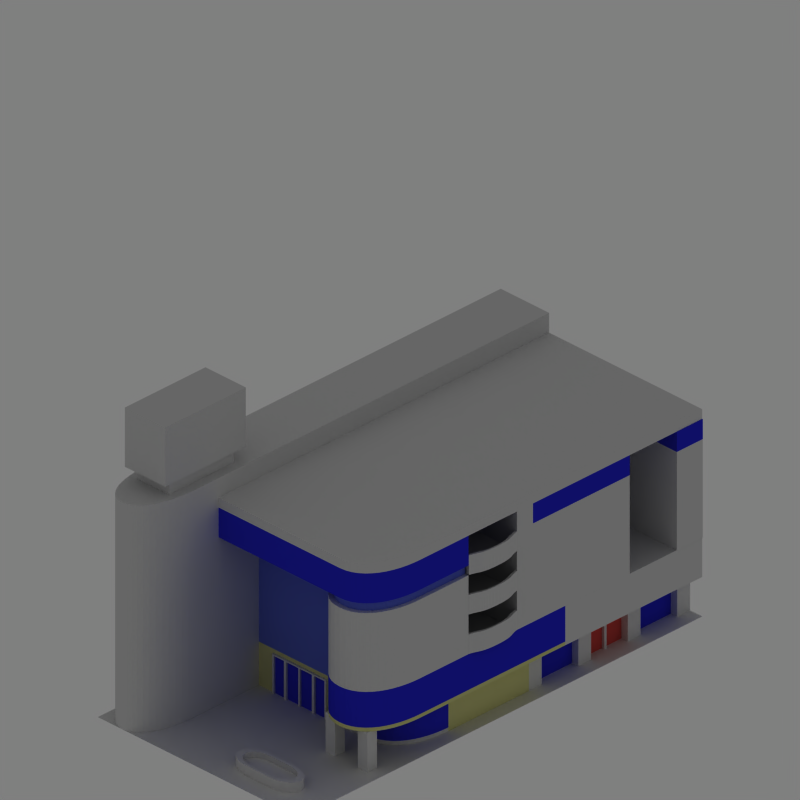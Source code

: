 # Source: departmentstore.blend  (saved by Blender 2.69.0; exported with 4.5.12 LTS)
import bpy
from mathutils import Matrix  # noqa: F401  (used for matrix-valued properties, if any)

bpy.ops.wm.read_factory_settings(use_empty=True)
scene = bpy.context.scene
scene.name = 'Scene'

# ---- collections
col_collection_1 = bpy.data.collections.new('Collection 1'); scene.collection.children.link(col_collection_1)
col_collection_2 = bpy.data.collections.new('Collection 2'); scene.collection.children.link(col_collection_2)
col_collection_3 = bpy.data.collections.new('Collection 3'); scene.collection.children.link(col_collection_3)
col_collection_3.hide_render = True
col_collection_3.hide_viewport = True
col_collection_6 = bpy.data.collections.new('Collection 6'); scene.collection.children.link(col_collection_6)
col_collection_6.hide_render = True
col_collection_6.hide_viewport = True
col_collection_10 = bpy.data.collections.new('Collection 10'); scene.collection.children.link(col_collection_10)
col_collection_10.hide_render = True
col_collection_10.hide_viewport = True

# ---- materials (node trees are filled in below, after node groups)
mat_material_007 = bpy.data.materials.new('Material.007')
mat_material_007.alpha_threshold = 0.0
mat_material_007.diffuse_color = (0.1192, 0.12, 0.8, 1.0)
mat_material_007.roughness = 0.5
mat_material_007.line_color = (0.0, 0.0, 0.0, 1.0)
mat_material_010 = bpy.data.materials.new('Material.010')
mat_material_010.alpha_threshold = 0.0
mat_material_010.diffuse_color = (0.8, 0.2407, 0.223, 1.0)
mat_material_010.roughness = 0.5
mat_material_010.line_color = (0.0, 0.0, 0.0, 1.0)
mat_material_008 = bpy.data.materials.new('Material.008')
mat_material_008.alpha_threshold = 0.0
mat_material_008.diffuse_color = (0.8, 0.7975, 0.5192, 1.0)
mat_material_008.roughness = 0.5
mat_material_008.line_color = (0.0, 0.0, 0.0, 1.0)
mat_material_009 = bpy.data.materials.new('Material.009')
mat_material_009.alpha_threshold = 0.0
mat_material_009.diffuse_color = (0.3224, 0.383, 0.8, 1.0)
mat_material_009.roughness = 0.5
mat_material_009.line_color = (0.0, 0.0, 0.0, 1.0)
mat_material_003 = bpy.data.materials.new('Material.003')
mat_material_003.alpha_threshold = 0.0
mat_material_003.roughness = 0.5
mat_material_003.specular_intensity = 0.4459
mat_material_003.line_color = (0.0, 0.0, 0.0, 0.1284)

# ---- material node trees

# ---- world
world_world = bpy.data.worlds.new('WORLD'); scene.world = world_world
world_world.color = (0.5, 0.5, 0.5)
world_world.use_sun_shadow = False
world_world.sun_shadow_jitter_overblur = 0.0
world_world.cycles.sampling_method = 'MANUAL'
world_world.cycles.sample_map_resolution = 256
world_world.light_settings.distance = 5000.0

# ---- cameras
cam_camera = bpy.data.cameras.new('CAMERA')
cam_camera.type = 'ORTHO'
cam_camera.passepartout_alpha = 0.2
cam_camera.clip_start = 26.0
cam_camera.clip_end = 93.0
cam_camera.lens = 240.0
cam_camera.sensor_width = 32.0
cam_camera.sensor_height = 18.0
cam_camera.ortho_scale = 35.1
cam_camera.show_limits = True
cam_camera.show_passepartout = False
cam_camera.show_safe_areas = True
cam_camera.dof.focus_distance = 0.0
cam_camera.dof.aperture_fstop = 128.0

# ---- lights
light_sun = bpy.data.lights.new('SUN', 'SUN')
light_sun.color = (0.9961, 1.0, 0.949)
light_sun.transmission_factor = 0.0
light_sun.angle = 1.571
light_sun.energy = 1.15
light_sun.shadow_buffer_clip_start = 0.5
light_sun.shadow_soft_size = 1.0
light_sun.shadow_cascade_max_distance = 1000.0
light_sun.cycles.use_multiple_importance_sampling = False

# ---- meshes
me_plane_008 = bpy.data.meshes.new('Plane.008')
me_plane_008.from_pydata([(6.25, -6.25, 0.0), (-6.25, -6.25, 0.0), (6.25, 6.25, 0.0), (-6.25, 6.25, 0.0)], [], [(1, 0, 2, 3)])
me_plane_008.use_remesh_preserve_volume = False
me_plane_008.use_remesh_preserve_attributes = False
me_plane_008.use_mirror_vertex_groups = False
me_plane_008.update()
me_cube_040 = bpy.data.meshes.new('Cube.040')
me_cube_040.from_pydata([(-3.874e-07, -1.943, 0.3333), (-3.874e-07, -0.9714, 0.3333), (3.2, -0.9714, 0.3333), (3.2, -1.943, 0.3333), (-3.874e-07, -1.943, 1.0), (-3.874e-07, -0.9714, 1.0), (3.2, -0.9714, 1.0), (3.2, -1.943, 1.0)], [], [(4, 5, 1, 0), (5, 6, 2, 1), (6, 7, 3, 2), (7, 4, 0, 3), (0, 1, 2, 3), (7, 6, 5, 4)])
me_cube_040.materials.append(None)
me_cube_040.use_remesh_preserve_volume = False
me_cube_040.use_remesh_preserve_attributes = False
me_cube_040.use_mirror_vertex_groups = False
me_cube_040.update()
me_mesh_020 = bpy.data.meshes.new('Mesh.020')
me_mesh_020.from_pydata([(0.3, -1.5, 0.0), (0.2731, -1.385, 0.0), (0.2431, -1.285, 0.0), (0.2109, -1.195, 0.0), (0.1778, -1.111, 0.0), (0.1446, -1.027, 0.0), (0.1125, -0.9375, 0.0), (0.08247, -0.8377, 0.0), (0.05556, -0.7222, 0.0), (0.03281, -0.5859, 0.0), (0.01528, -0.4236, 0.0), (0.003993, -0.23, 0.0), (0.0, 0.0, 0.0), (0.003993, 0.23, 0.0), (0.01528, 0.4236, 0.0), (0.03281, 0.5859, 0.0), (0.05556, 0.7222, 0.0), (0.08247, 0.8377, 0.0), (0.1125, 0.9375, 0.0), (0.1446, 1.027, 0.0), (0.1778, 1.111, 0.0), (0.2109, 1.195, 0.0), (0.2431, 1.285, 0.0), (0.2731, 1.385, 0.0), (0.3, 1.5, 0.0), (0.3, -1.5, 1.0), (0.2731, -1.385, 1.0), (0.2431, -1.285, 1.0), (0.2109, -1.195, 1.0), (0.1778, -1.111, 1.0), (0.1446, -1.027, 1.0), (0.1125, -0.9375, 1.0), (0.08247, -0.8377, 1.0), (0.05556, -0.7222, 1.0), (0.03281, -0.5859, 1.0), (0.01528, -0.4236, 1.0), (0.003993, -0.23, 1.0), (0.0, 0.0, 1.0), (0.003993, 0.23, 1.0), (0.01528, 0.4236, 1.0), (0.03281, 0.5859, 1.0), (0.05556, 0.7222, 1.0), (0.08247, 0.8377, 1.0), (0.1125, 0.9375, 1.0), (0.1446, 1.027, 1.0), (0.1778, 1.111, 1.0), (0.2109, 1.195, 1.0), (0.2431, 1.285, 1.0), (0.2731, 1.385, 1.0), (0.3, 1.5, 1.0), (0.4282, -1.5, 1.0), (0.3067, -1.108, 1.0), (0.2826, -1.028, 1.0), (0.2569, -0.9563, 1.0), (0.2304, -0.8889, 1.0), (0.2039, -0.8215, 1.0), (0.1782, -0.75, 1.0), (0.1542, -0.6701, 1.0), (0.1326, -0.5778, 1.0), (0.1144, -0.4688, 1.0), (0.1004, -0.3389, 1.0), (0.09137, -0.184, 1.0), (0.08818, -1.943e-08, 1.0), (0.09137, 0.184, 1.0), (0.1004, 0.3389, 1.0), (0.1144, 0.4688, 1.0), (0.1326, 0.5778, 1.0), (0.1542, 0.6701, 1.0), (0.1782, 0.75, 1.0), (0.2039, 0.8215, 1.0), (0.2304, 0.8889, 1.0), (0.2569, 0.9562, 1.0), (0.2826, 1.028, 1.0), (0.3067, 1.108, 1.0), (0.4282, 1.5, 1.0), (0.4282, -1.5, 1.192e-07), (0.3067, -1.108, 1.192e-07), (0.2826, -1.028, 1.192e-07), (0.2569, -0.9563, 1.192e-07), (0.2304, -0.8889, 1.192e-07), (0.2039, -0.8215, 1.192e-07), (0.1782, -0.75, 1.192e-07), (0.1542, -0.6701, 1.192e-07), (0.1326, -0.5778, 1.192e-07), (0.1144, -0.4688, 1.192e-07), (0.1004, -0.3389, 1.192e-07), (0.09137, -0.184, 1.192e-07), (0.08818, -1.943e-08, 1.192e-07), (0.09137, 0.184, 1.192e-07), (0.1004, 0.3389, 1.192e-07), (0.1144, 0.4688, 1.192e-07), (0.1326, 0.5778, 1.192e-07), (0.1542, 0.6701, 1.192e-07), (0.1782, 0.75, 1.192e-07), (0.2039, 0.8215, 1.192e-07), (0.2304, 0.8889, 1.192e-07), (0.2569, 0.9562, 1.192e-07), (0.2826, 1.028, 1.192e-07), (0.3067, 1.108, 1.192e-07), (0.4282, 1.5, 1.192e-07), (4.1, -1.5, 1.192e-07), (4.1, 1.5, 1.192e-07)], [], [(47, 46, 71, 72), (16, 15, 40, 41), (5, 4, 29, 30), (3, 2, 27, 28), (14, 13, 38, 39), (23, 22, 47, 48), (1, 0, 25, 26), (12, 11, 36, 37), (21, 20, 45, 46), (10, 9, 34, 35), (19, 18, 43, 44), (8, 7, 32, 33), (17, 16, 41, 42), (6, 5, 30, 31), (4, 3, 28, 29), (15, 14, 39, 40), (24, 23, 48, 49), (2, 1, 26, 27), (13, 12, 37, 38), (22, 21, 46, 47), (11, 10, 35, 36), (20, 19, 44, 45), (9, 8, 33, 34), (18, 17, 42, 43), (7, 6, 31, 32), (73, 72, 97, 98), (36, 35, 60, 61), (45, 44, 69, 70), (34, 33, 58, 59), (43, 42, 67, 68), (32, 31, 56, 57), (41, 40, 65, 66), (30, 29, 54, 55), (28, 27, 52, 53), (39, 38, 63, 64), (48, 47, 72, 73), (26, 25, 50, 51), (37, 36, 61, 62), (46, 45, 70, 71), (35, 34, 59, 60), (44, 43, 68, 69), (33, 32, 57, 58), (42, 41, 66, 67), (31, 30, 55, 56), (29, 28, 53, 54), (40, 39, 64, 65), (49, 48, 73, 74), (27, 26, 51, 52), (38, 37, 62, 63), (51, 50, 75, 76), (62, 61, 86, 87), (71, 70, 95, 96), (60, 59, 84, 85), (69, 68, 93, 94), (58, 57, 82, 83), (67, 66, 91, 92), (56, 55, 80, 81), (54, 53, 78, 79), (65, 64, 89, 90), (74, 73, 98, 99), (52, 51, 76, 77), (63, 62, 87, 88), (72, 71, 96, 97), (61, 60, 85, 86), (70, 69, 94, 95), (59, 58, 83, 84), (68, 67, 92, 93), (57, 56, 81, 82), (66, 65, 90, 91), (55, 54, 79, 80), (53, 52, 77, 78), (64, 63, 88, 89), (75, 100, 101, 99, 98, 97, 96, 95, 94, 93, 92, 91, 90, 89, 88, 87, 86, 85, 84, 83, 82, 81, 80, 79, 78, 77, 76)])
me_mesh_020.use_remesh_preserve_volume = False
me_mesh_020.use_remesh_preserve_attributes = False
me_mesh_020.use_mirror_vertex_groups = False
me_mesh_020.update()
me_cube_039 = bpy.data.meshes.new('Cube.039')
me_cube_039.from_pydata([(-3.874e-07, -1.559, 0.3333), (-3.874e-07, -2.384e-07, 0.3333), (3.2, -2.384e-07, 0.3333), (3.2, -1.559, 0.3333), (-3.874e-07, -1.559, 1.0), (-3.874e-07, -2.384e-07, 1.0), (3.2, -2.384e-07, 1.0), (3.2, -1.559, 1.0)], [], [(4, 5, 1, 0), (5, 6, 2, 1), (6, 7, 3, 2), (7, 4, 0, 3), (0, 1, 2, 3), (7, 6, 5, 4)])
me_cube_039.materials.append(mat_material_007)
me_cube_039.use_remesh_preserve_volume = False
me_cube_039.use_remesh_preserve_attributes = False
me_cube_039.use_mirror_vertex_groups = False
me_cube_039.update()
me_cube_038 = bpy.data.meshes.new('Cube.038')
me_cube_038.from_pydata([(-3.874e-07, -6.8, 0.3333), (-3.874e-07, -0.9714, 0.3333), (3.2, -0.9714, 0.3333), (3.2, -6.8, 0.3333), (-3.874e-07, -6.8, 1.0), (-3.874e-07, -0.9714, 1.0), (3.2, -0.9714, 1.0), (3.2, -6.8, 1.0)], [], [(4, 5, 1, 0), (5, 6, 2, 1), (6, 7, 3, 2), (7, 4, 0, 3), (0, 1, 2, 3), (7, 6, 5, 4)])
me_cube_038.materials.append(mat_material_007)
me_cube_038.use_remesh_preserve_volume = False
me_cube_038.use_remesh_preserve_attributes = False
me_cube_038.use_mirror_vertex_groups = False
me_cube_038.update()
me_mesh_019 = bpy.data.meshes.new('Mesh.019')
me_mesh_019.from_pydata([(9.5, 18.0, 0.0), (2.0, 18.0, 0.0), (1.665, 17.97, 0.0), (1.363, 17.88, 0.0), (1.094, 17.74, 0.0), (0.8559, 17.55, 0.0), (0.6489, 17.32, 0.0), (0.4721, 17.06, 0.0), (0.3246, 16.76, 0.0), (0.2057, 16.44, 0.0), (0.1145, 16.1, 0.0), (0.0504, 15.74, 0.0), (0.01247, 15.37, 0.0), (0.0, 15.0, 0.0), (0.0, -2.5, 0.0), (9.5, -2.5, 0.0), (9.5, 18.0, 2.0), (2.0, 18.0, 2.0), (1.665, 17.97, 2.0), (1.363, 17.88, 2.0), (1.094, 17.74, 2.0), (0.8559, 17.55, 2.0), (0.6489, 17.32, 2.0), (0.4721, 17.06, 2.0), (0.3246, 16.76, 2.0), (0.2057, 16.44, 2.0), (0.1145, 16.1, 2.0), (0.0504, 15.74, 2.0), (0.01247, 15.37, 2.0), (0.0, 15.0, 2.0), (0.0, -2.5, 2.0), (9.5, -2.5, 2.0)], [], [(1, 0, 15, 14, 13, 12, 11, 10, 9, 8, 7, 6, 5, 4, 3, 2), (17, 18, 19, 20, 21, 22, 23, 24, 25, 26, 27, 28, 29, 30, 31, 16), (0, 1, 17, 16), (11, 12, 28, 27), (9, 10, 26, 25), (7, 8, 24, 23), (5, 6, 22, 21), (3, 4, 20, 19), (15, 0, 16, 31), (1, 2, 18, 17), (12, 13, 29, 28), (10, 11, 27, 26), (8, 9, 25, 24), (6, 7, 23, 22), (4, 5, 21, 20), (14, 15, 31, 30), (2, 3, 19, 18), (13, 14, 30, 29)])
me_mesh_019.materials.append(None)
me_mesh_019.use_remesh_preserve_volume = False
me_mesh_019.use_remesh_preserve_attributes = False
me_mesh_019.use_mirror_vertex_groups = False
me_mesh_019.update()
me_mesh_016 = bpy.data.meshes.new('Mesh.016')
me_mesh_016.from_pydata([(0.3, -1.5, 0.0), (0.2731, -1.385, 0.0), (0.2431, -1.285, 0.0), (0.2109, -1.195, 0.0), (0.1778, -1.111, 0.0), (0.1446, -1.027, 0.0), (0.1125, -0.9375, 0.0), (0.08247, -0.8377, 0.0), (0.05556, -0.7222, 0.0), (0.03281, -0.5859, 0.0), (0.01528, -0.4236, 0.0), (0.003993, -0.23, 0.0), (0.0, 0.0, 0.0), (0.003993, 0.23, 0.0), (0.01528, 0.4236, 0.0), (0.03281, 0.5859, 0.0), (0.05556, 0.7222, 0.0), (0.08247, 0.8377, 0.0), (0.1125, 0.9375, 0.0), (0.1446, 1.027, 0.0), (0.1778, 1.111, 0.0), (0.2109, 1.195, 0.0), (0.2431, 1.285, 0.0), (0.2731, 1.385, 0.0), (0.3, 1.5, 0.0), (0.3, -1.5, 1.0), (0.2731, -1.385, 1.0), (0.2431, -1.285, 1.0), (0.2109, -1.195, 1.0), (0.1778, -1.111, 1.0), (0.1446, -1.027, 1.0), (0.1125, -0.9375, 1.0), (0.08247, -0.8377, 1.0), (0.05556, -0.7222, 1.0), (0.03281, -0.5859, 1.0), (0.01528, -0.4236, 1.0), (0.003993, -0.23, 1.0), (0.0, 0.0, 1.0), (0.003993, 0.23, 1.0), (0.01528, 0.4236, 1.0), (0.03281, 0.5859, 1.0), (0.05556, 0.7222, 1.0), (0.08247, 0.8377, 1.0), (0.1125, 0.9375, 1.0), (0.1446, 1.027, 1.0), (0.1778, 1.111, 1.0), (0.2109, 1.195, 1.0), (0.2431, 1.285, 1.0), (0.2731, 1.385, 1.0), (0.3, 1.5, 1.0), (0.4282, -1.5, 1.0), (0.3067, -1.108, 1.0), (0.2826, -1.028, 1.0), (0.2569, -0.9563, 1.0), (0.2304, -0.8889, 1.0), (0.2039, -0.8215, 1.0), (0.1782, -0.75, 1.0), (0.1542, -0.6701, 1.0), (0.1326, -0.5778, 1.0), (0.1144, -0.4688, 1.0), (0.1004, -0.3389, 1.0), (0.09137, -0.184, 1.0), (0.08818, -1.943e-08, 1.0), (0.09137, 0.184, 1.0), (0.1004, 0.3389, 1.0), (0.1144, 0.4688, 1.0), (0.1326, 0.5778, 1.0), (0.1542, 0.6701, 1.0), (0.1782, 0.75, 1.0), (0.2039, 0.8215, 1.0), (0.2304, 0.8889, 1.0), (0.2569, 0.9562, 1.0), (0.2826, 1.028, 1.0), (0.3067, 1.108, 1.0), (0.4282, 1.5, 1.0), (0.4282, -1.5, 1.192e-07), (0.3067, -1.108, 1.192e-07), (0.2826, -1.028, 1.192e-07), (0.2569, -0.9563, 1.192e-07), (0.2304, -0.8889, 1.192e-07), (0.2039, -0.8215, 1.192e-07), (0.1782, -0.75, 1.192e-07), (0.1542, -0.6701, 1.192e-07), (0.1326, -0.5778, 1.192e-07), (0.1144, -0.4688, 1.192e-07), (0.1004, -0.3389, 1.192e-07), (0.09137, -0.184, 1.192e-07), (0.08818, -1.943e-08, 1.192e-07), (0.09137, 0.184, 1.192e-07), (0.1004, 0.3389, 1.192e-07), (0.1144, 0.4688, 1.192e-07), (0.1326, 0.5778, 1.192e-07), (0.1542, 0.6701, 1.192e-07), (0.1782, 0.75, 1.192e-07), (0.2039, 0.8215, 1.192e-07), (0.2304, 0.8889, 1.192e-07), (0.2569, 0.9562, 1.192e-07), (0.2826, 1.028, 1.192e-07), (0.3067, 1.108, 1.192e-07), (0.4282, 1.5, 1.192e-07), (4.3, -1.5, 1.192e-07), (4.3, 1.5, 1.192e-07)], [], [(47, 46, 71, 72), (16, 15, 40, 41), (5, 4, 29, 30), (3, 2, 27, 28), (14, 13, 38, 39), (23, 22, 47, 48), (1, 0, 25, 26), (12, 11, 36, 37), (21, 20, 45, 46), (10, 9, 34, 35), (19, 18, 43, 44), (8, 7, 32, 33), (17, 16, 41, 42), (6, 5, 30, 31), (4, 3, 28, 29), (15, 14, 39, 40), (24, 23, 48, 49), (2, 1, 26, 27), (13, 12, 37, 38), (22, 21, 46, 47), (11, 10, 35, 36), (20, 19, 44, 45), (9, 8, 33, 34), (18, 17, 42, 43), (7, 6, 31, 32), (73, 72, 97, 98), (36, 35, 60, 61), (45, 44, 69, 70), (34, 33, 58, 59), (43, 42, 67, 68), (32, 31, 56, 57), (41, 40, 65, 66), (30, 29, 54, 55), (28, 27, 52, 53), (39, 38, 63, 64), (48, 47, 72, 73), (26, 25, 50, 51), (37, 36, 61, 62), (46, 45, 70, 71), (35, 34, 59, 60), (44, 43, 68, 69), (33, 32, 57, 58), (42, 41, 66, 67), (31, 30, 55, 56), (29, 28, 53, 54), (40, 39, 64, 65), (49, 48, 73, 74), (27, 26, 51, 52), (38, 37, 62, 63), (51, 50, 75, 76), (62, 61, 86, 87), (71, 70, 95, 96), (60, 59, 84, 85), (69, 68, 93, 94), (58, 57, 82, 83), (67, 66, 91, 92), (56, 55, 80, 81), (54, 53, 78, 79), (65, 64, 89, 90), (74, 73, 98, 99), (52, 51, 76, 77), (63, 62, 87, 88), (72, 71, 96, 97), (61, 60, 85, 86), (70, 69, 94, 95), (59, 58, 83, 84), (68, 67, 92, 93), (57, 56, 81, 82), (66, 65, 90, 91), (55, 54, 79, 80), (53, 52, 77, 78), (64, 63, 88, 89), (75, 100, 101, 99, 98, 97, 96, 95, 94, 93, 92, 91, 90, 89, 88, 87, 86, 85, 84, 83, 82, 81, 80, 79, 78, 77, 76)])
me_mesh_016.use_remesh_preserve_volume = False
me_mesh_016.use_remesh_preserve_attributes = False
me_mesh_016.use_mirror_vertex_groups = False
me_mesh_016.update()
me_cube_037 = bpy.data.meshes.new('Cube.037')
me_cube_037.from_pydata([(-3.874e-07, -1.559, 0.0), (-3.874e-07, -2.384e-07, 0.0), (3.2, -2.384e-07, 0.0), (3.2, -1.559, 0.0), (-3.874e-07, -1.559, 3.333), (-3.874e-07, -2.384e-07, 3.333), (3.2, -2.384e-07, 3.333), (3.2, -1.559, 3.333)], [], [(4, 5, 1, 0), (5, 6, 2, 1), (6, 7, 3, 2), (7, 4, 0, 3), (0, 1, 2, 3), (7, 6, 5, 4)])
me_cube_037.use_remesh_preserve_volume = False
me_cube_037.use_remesh_preserve_attributes = False
me_cube_037.use_mirror_vertex_groups = False
me_cube_037.update()
me_cube_036 = bpy.data.meshes.new('Cube.036')
me_cube_036.from_pydata([(-3.874e-07, -6.8, 0.0), (-3.874e-07, -2.384e-07, 0.0), (3.2, -2.384e-07, 0.0), (3.2, -6.8, 0.0), (-3.874e-07, -6.8, 3.333), (-3.874e-07, -2.384e-07, 3.333), (3.2, -2.384e-07, 3.333), (3.2, -6.8, 3.333)], [], [(4, 5, 1, 0), (5, 6, 2, 1), (6, 7, 3, 2), (7, 4, 0, 3), (0, 1, 2, 3), (7, 6, 5, 4)])
me_cube_036.use_remesh_preserve_volume = False
me_cube_036.use_remesh_preserve_attributes = False
me_cube_036.use_mirror_vertex_groups = False
me_cube_036.update()
me_mesh_012 = bpy.data.meshes.new('Mesh.012')
me_mesh_012.from_pydata([(0.3, -1.5, 0.0), (0.2731, -1.385, 0.0), (0.2431, -1.285, 0.0), (0.2109, -1.195, 0.0), (0.1778, -1.111, 0.0), (0.1446, -1.027, 0.0), (0.1125, -0.9375, 0.0), (0.08247, -0.8377, 0.0), (0.05556, -0.7222, 0.0), (0.03281, -0.5859, 0.0), (0.01528, -0.4236, 0.0), (0.003993, -0.23, 0.0), (0.0, 0.0, 0.0), (0.003993, 0.23, 0.0), (0.01528, 0.4236, 0.0), (0.03281, 0.5859, 0.0), (0.05556, 0.7222, 0.0), (0.08247, 0.8377, 0.0), (0.1125, 0.9375, 0.0), (0.1446, 1.027, 0.0), (0.1778, 1.111, 0.0), (0.2109, 1.195, 0.0), (0.2431, 1.285, 0.0), (0.2731, 1.385, 0.0), (0.3, 1.5, 0.0), (0.3, -1.5, 1.0), (0.2731, -1.385, 1.0), (0.2431, -1.285, 1.0), (0.2109, -1.195, 1.0), (0.1778, -1.111, 1.0), (0.1446, -1.027, 1.0), (0.1125, -0.9375, 1.0), (0.08247, -0.8377, 1.0), (0.05556, -0.7222, 1.0), (0.03281, -0.5859, 1.0), (0.01528, -0.4236, 1.0), (0.003993, -0.23, 1.0), (0.0, 0.0, 1.0), (0.003993, 0.23, 1.0), (0.01528, 0.4236, 1.0), (0.03281, 0.5859, 1.0), (0.05556, 0.7222, 1.0), (0.08247, 0.8377, 1.0), (0.1125, 0.9375, 1.0), (0.1446, 1.027, 1.0), (0.1778, 1.111, 1.0), (0.2109, 1.195, 1.0), (0.2431, 1.285, 1.0), (0.2731, 1.385, 1.0), (0.3, 1.5, 1.0), (0.4282, -1.5, 1.0), (0.3067, -1.108, 1.0), (0.2826, -1.028, 1.0), (0.2569, -0.9563, 1.0), (0.2304, -0.8889, 1.0), (0.2039, -0.8215, 1.0), (0.1782, -0.75, 1.0), (0.1542, -0.6701, 1.0), (0.1326, -0.5778, 1.0), (0.1144, -0.4688, 1.0), (0.1004, -0.3389, 1.0), (0.09137, -0.184, 1.0), (0.08818, -1.943e-08, 1.0), (0.09137, 0.184, 1.0), (0.1004, 0.3389, 1.0), (0.1144, 0.4688, 1.0), (0.1326, 0.5778, 1.0), (0.1542, 0.6701, 1.0), (0.1782, 0.75, 1.0), (0.2039, 0.8215, 1.0), (0.2304, 0.8889, 1.0), (0.2569, 0.9562, 1.0), (0.2826, 1.028, 1.0), (0.3067, 1.108, 1.0), (0.4282, 1.5, 1.0), (0.4282, -1.5, 1.192e-07), (0.3067, -1.108, 1.192e-07), (0.2826, -1.028, 1.192e-07), (0.2569, -0.9563, 1.192e-07), (0.2304, -0.8889, 1.192e-07), (0.2039, -0.8215, 1.192e-07), (0.1782, -0.75, 1.192e-07), (0.1542, -0.6701, 1.192e-07), (0.1326, -0.5778, 1.192e-07), (0.1144, -0.4688, 1.192e-07), (0.1004, -0.3389, 1.192e-07), (0.09137, -0.184, 1.192e-07), (0.08818, -1.943e-08, 1.192e-07), (0.09137, 0.184, 1.192e-07), (0.1004, 0.3389, 1.192e-07), (0.1144, 0.4688, 1.192e-07), (0.1326, 0.5778, 1.192e-07), (0.1542, 0.6701, 1.192e-07), (0.1782, 0.75, 1.192e-07), (0.2039, 0.8215, 1.192e-07), (0.2304, 0.8889, 1.192e-07), (0.2569, 0.9562, 1.192e-07), (0.2826, 1.028, 1.192e-07), (0.3067, 1.108, 1.192e-07), (0.4282, 1.5, 1.192e-07), (4.1, -1.5, 1.192e-07), (4.1, 1.5, 1.192e-07)], [], [(47, 46, 71, 72), (16, 15, 40, 41), (5, 4, 29, 30), (3, 2, 27, 28), (14, 13, 38, 39), (23, 22, 47, 48), (1, 0, 25, 26), (12, 11, 36, 37), (21, 20, 45, 46), (10, 9, 34, 35), (19, 18, 43, 44), (8, 7, 32, 33), (17, 16, 41, 42), (6, 5, 30, 31), (4, 3, 28, 29), (15, 14, 39, 40), (24, 23, 48, 49), (2, 1, 26, 27), (13, 12, 37, 38), (22, 21, 46, 47), (11, 10, 35, 36), (20, 19, 44, 45), (9, 8, 33, 34), (18, 17, 42, 43), (7, 6, 31, 32), (73, 72, 97, 98), (36, 35, 60, 61), (45, 44, 69, 70), (34, 33, 58, 59), (43, 42, 67, 68), (32, 31, 56, 57), (41, 40, 65, 66), (30, 29, 54, 55), (28, 27, 52, 53), (39, 38, 63, 64), (48, 47, 72, 73), (26, 25, 50, 51), (37, 36, 61, 62), (46, 45, 70, 71), (35, 34, 59, 60), (44, 43, 68, 69), (33, 32, 57, 58), (42, 41, 66, 67), (31, 30, 55, 56), (29, 28, 53, 54), (40, 39, 64, 65), (49, 48, 73, 74), (27, 26, 51, 52), (38, 37, 62, 63), (51, 50, 75, 76), (62, 61, 86, 87), (71, 70, 95, 96), (60, 59, 84, 85), (69, 68, 93, 94), (58, 57, 82, 83), (67, 66, 91, 92), (56, 55, 80, 81), (54, 53, 78, 79), (65, 64, 89, 90), (74, 73, 98, 99), (52, 51, 76, 77), (63, 62, 87, 88), (72, 71, 96, 97), (61, 60, 85, 86), (70, 69, 94, 95), (59, 58, 83, 84), (68, 67, 92, 93), (57, 56, 81, 82), (66, 65, 90, 91), (55, 54, 79, 80), (53, 52, 77, 78), (64, 63, 88, 89), (75, 100, 101, 99, 98, 97, 96, 95, 94, 93, 92, 91, 90, 89, 88, 87, 86, 85, 84, 83, 82, 81, 80, 79, 78, 77, 76)])
me_mesh_012.use_remesh_preserve_volume = False
me_mesh_012.use_remesh_preserve_attributes = False
me_mesh_012.use_mirror_vertex_groups = False
me_mesh_012.update()
me_mesh_009 = bpy.data.meshes.new('Mesh.009')
me_mesh_009.from_pydata([(-1.907e-06, -5.429, 2.098e-07), (0.2554, -5.418, 2.078e-07), (0.5052, -5.385, 2.02e-07), (0.7464, -5.33, 1.934e-07), (0.9756, -5.251, 1.826e-07), (1.19, -5.149, 1.704e-07), (1.386, -5.022, 1.574e-07), (1.56, -4.87, 1.444e-07), (1.71, -4.693, 1.321e-07), (1.832, -4.489, 1.213e-07), (1.923, -4.259, 1.127e-07), (1.98, -4.0, 1.07e-07), (2.0, -3.714, 1.049e-07), (2.0, -1.714, 1.049e-07), (1.98, -1.47, 1.028e-07), (1.923, -1.24, 9.714e-08), (1.832, -1.025, 8.852e-08), (1.71, -0.8254, 7.771e-08), (1.56, -0.6441, 6.545e-08), (1.386, -0.4821, 5.245e-08), (1.19, -0.341, 3.946e-08), (0.9756, -0.2222, 2.72e-08), (0.7464, -0.1272, 1.639e-08), (0.5052, -0.05754, 7.771e-09), (0.2554, -0.01463, 2.064e-09), (-1.907e-06, 3.576e-07, 9.237e-14), (-0.2554, -0.01463, 2.064e-09), (-0.5052, -0.05754, 7.771e-09), (-0.7464, -0.1272, 1.639e-08), (-0.9756, -0.2222, 2.72e-08), (-1.19, -0.341, 3.946e-08), (-1.386, -0.4821, 5.245e-08), (-1.56, -0.6441, 6.545e-08), (-1.71, -0.8254, 7.771e-08), (-1.832, -1.025, 8.852e-08), (-1.923, -1.24, 9.714e-08), (-1.98, -1.47, 1.028e-07), (-2.0, -1.714, 1.049e-07), (-2.0, -3.714, 1.049e-07), (-1.98, -4.0, 1.07e-07), (-1.923, -4.259, 1.127e-07), (-1.832, -4.489, 1.213e-07), (-1.71, -4.693, 1.321e-07), (-1.56, -4.87, 1.444e-07), (-1.386, -5.022, 1.574e-07), (-1.19, -5.149, 1.704e-07), (-0.9756, -5.251, 1.826e-07), (-0.7464, -5.33, 1.934e-07), (-0.5052, -5.385, 2.02e-07), (-0.2554, -5.418, 2.078e-07), (-1.954e-06, -5.429, 0.5), (0.2554, -5.418, 0.5), (0.5052, -5.385, 0.5), (0.7464, -5.33, 0.5), (0.9756, -5.251, 0.5), (1.19, -5.149, 0.5), (1.386, -5.022, 0.5), (1.56, -4.87, 0.5), (1.71, -4.693, 0.5), (1.832, -4.489, 0.5), (1.923, -4.259, 0.5), (1.98, -4.0, 0.5), (2.0, -3.714, 0.5), (2.0, -1.714, 0.5), (1.98, -1.47, 0.5), (1.923, -1.24, 0.5), (1.832, -1.025, 0.5), (1.71, -0.8254, 0.5), (1.56, -0.6441, 0.5), (1.386, -0.4821, 0.5), (1.19, -0.341, 0.5), (0.9756, -0.2222, 0.5), (0.7464, -0.1272, 0.5), (0.5052, -0.05754, 0.5), (0.2554, -0.01463, 0.5), (-1.954e-06, 4.24e-07, 0.5), (-0.2554, -0.01463, 0.5), (-0.5052, -0.05754, 0.5), (-0.7464, -0.1272, 0.5), (-0.9756, -0.2222, 0.5), (-1.19, -0.341, 0.5), (-1.386, -0.4821, 0.5), (-1.56, -0.6441, 0.5), (-1.71, -0.8254, 0.5), (-1.832, -1.025, 0.5), (-1.923, -1.24, 0.5), (-1.98, -1.47, 0.5), (-2.0, -1.714, 0.5), (-2.0, -3.714, 0.5), (-1.98, -4.0, 0.5), (-1.923, -4.259, 0.5), (-1.832, -4.489, 0.5), (-1.71, -4.693, 0.5), (-1.56, -4.87, 0.5), (-1.386, -5.022, 0.5), (-1.19, -5.149, 0.5), (-0.9756, -5.251, 0.5), (-0.7464, -5.33, 0.5), (-0.5052, -5.385, 0.5), (-0.2554, -5.418, 0.5), (-1.945e-06, -4.891, 0.5), (0.2043, -4.882, 0.5), (0.4042, -4.856, 0.5), (0.5971, -4.811, 0.5), (0.7805, -4.749, 0.5), (0.9518, -4.667, 0.5), (1.109, -4.565, 0.5), (1.248, -4.444, 0.5), (1.368, -4.302, 0.5), (1.466, -4.139, 0.5), (1.539, -3.955, 0.5), (1.584, -3.748, 0.5), (1.6, -3.519, 0.5), (1.6, -1.919, 0.5), (1.584, -1.724, 0.5), (1.539, -1.54, 0.5), (1.466, -1.367, 0.5), (1.368, -1.208, 0.5), (1.248, -1.063, 0.5), (1.109, -0.9334, 0.5), (0.9518, -0.8205, 0.5), (0.7805, -0.7254, 0.5), (0.5971, -0.6495, 0.5), (0.4042, -0.5937, 0.5), (0.2043, -0.5594, 0.5), (-1.945e-06, -0.5477, 0.5), (-0.2043, -0.5594, 0.5), (-0.4042, -0.5937, 0.5), (-0.5971, -0.6495, 0.5), (-0.7805, -0.7254, 0.5), (-0.9518, -0.8205, 0.5), (-1.109, -0.9334, 0.5), (-1.248, -1.063, 0.5), (-1.368, -1.208, 0.5), (-1.466, -1.367, 0.5), (-1.539, -1.54, 0.5), (-1.584, -1.724, 0.5), (-1.6, -1.919, 0.5), (-1.6, -3.519, 0.5), (-1.584, -3.748, 0.5), (-1.539, -3.955, 0.5), (-1.466, -4.139, 0.5), (-1.368, -4.302, 0.5), (-1.248, -4.444, 0.5), (-1.109, -4.565, 0.5), (-0.9518, -4.667, 0.5), (-0.7805, -4.749, 0.5), (-0.5971, -4.811, 0.5), (-0.4042, -4.856, 0.5), (-0.2043, -4.882, 0.5), (-2.015e-06, -4.891, 0.2), (0.2043, -4.882, 0.2), (0.4042, -4.856, 0.2), (0.5971, -4.811, 0.2), (0.7805, -4.749, 0.2), (0.9518, -4.667, 0.2), (1.109, -4.565, 0.2), (1.248, -4.444, 0.2), (1.368, -4.302, 0.2), (1.466, -4.139, 0.2), (1.539, -3.955, 0.2), (1.584, -3.748, 0.2), (1.6, -3.519, 0.2), (1.6, -1.919, 0.2), (1.584, -1.724, 0.2), (1.539, -1.54, 0.2), (1.466, -1.367, 0.2), (1.368, -1.208, 0.2), (1.248, -1.063, 0.2), (1.109, -0.9334, 0.2), (0.9518, -0.8205, 0.2), (0.7805, -0.7254, 0.2), (0.5971, -0.6495, 0.2), (0.4042, -0.5937, 0.2), (0.2043, -0.5594, 0.2), (-2.015e-06, -0.5477, 0.2), (-0.2043, -0.5594, 0.2), (-0.4042, -0.5937, 0.2), (-0.5971, -0.6495, 0.2), (-0.7805, -0.7254, 0.2), (-0.9518, -0.8205, 0.2), (-1.109, -0.9334, 0.2), (-1.248, -1.063, 0.2), (-1.368, -1.208, 0.2), (-1.466, -1.367, 0.2), (-1.539, -1.54, 0.2), (-1.584, -1.724, 0.2), (-1.6, -1.919, 0.2), (-1.6, -3.519, 0.2), (-1.584, -3.748, 0.2), (-1.539, -3.955, 0.2), (-1.466, -4.139, 0.2), (-1.368, -4.302, 0.2), (-1.248, -4.444, 0.2), (-1.109, -4.565, 0.2), (-0.9518, -4.667, 0.2), (-0.7805, -4.749, 0.2), (-0.5971, -4.811, 0.2), (-0.4042, -4.856, 0.2), (-0.2043, -4.882, 0.2)], [], [(0, 1, 2, 3, 4, 5, 6, 7, 8, 9, 10, 11, 12, 13, 14, 15, 16, 17, 18, 19, 20, 21, 22, 23, 24, 25, 26, 27, 28, 29, 30, 31, 32, 33, 34, 35, 36, 37, 38, 39, 40, 41, 42, 43, 44, 45, 46, 47, 48, 49), (98, 97, 147, 148), (0, 49, 99, 50), (16, 15, 65, 66), (33, 32, 82, 83), (40, 39, 89, 90), (23, 22, 72, 73), (6, 5, 55, 56), (47, 46, 96, 97), (13, 12, 62, 63), (30, 29, 79, 80), (37, 36, 86, 87), (3, 2, 52, 53), (20, 19, 69, 70), (44, 43, 93, 94), (27, 26, 76, 77), (10, 9, 59, 60), (34, 33, 83, 84), (17, 16, 66, 67), (41, 40, 90, 91), (7, 6, 56, 57), (24, 23, 73, 74), (48, 47, 97, 98), (14, 13, 63, 64), (31, 30, 80, 81), (38, 37, 87, 88), (4, 3, 53, 54), (21, 20, 70, 71), (45, 44, 94, 95), (11, 10, 60, 61), (28, 27, 77, 78), (35, 34, 84, 85), (1, 0, 50, 51), (18, 17, 67, 68), (42, 41, 91, 92), (25, 24, 74, 75), (8, 7, 57, 58), (49, 48, 98, 99), (15, 14, 64, 65), (32, 31, 81, 82), (39, 38, 88, 89), (5, 4, 54, 55), (22, 21, 71, 72), (46, 45, 95, 96), (12, 11, 61, 62), (29, 28, 78, 79), (36, 35, 85, 86), (2, 1, 51, 52), (19, 18, 68, 69), (43, 42, 92, 93), (9, 8, 58, 59), (26, 25, 75, 76), (100, 149, 199, 150), (81, 80, 130, 131), (64, 63, 113, 114), (88, 87, 137, 138), (54, 53, 103, 104), (71, 70, 120, 121), (95, 94, 144, 145), (61, 60, 110, 111), (78, 77, 127, 128), (85, 84, 134, 135), (68, 67, 117, 118), (51, 50, 100, 101), (92, 91, 141, 142), (58, 57, 107, 108), (75, 74, 124, 125), (99, 98, 148, 149), (65, 64, 114, 115), (82, 81, 131, 132), (89, 88, 138, 139), (72, 71, 121, 122), (55, 54, 104, 105), (96, 95, 145, 146), (79, 78, 128, 129), (62, 61, 111, 112), (86, 85, 135, 136), (52, 51, 101, 102), (69, 68, 118, 119), (93, 92, 142, 143), (59, 58, 108, 109), (76, 75, 125, 126), (50, 99, 149, 100), (83, 82, 132, 133), (66, 65, 115, 116), (90, 89, 139, 140), (56, 55, 105, 106), (73, 72, 122, 123), (97, 96, 146, 147), (63, 62, 112, 113), (80, 79, 129, 130), (87, 86, 136, 137), (70, 69, 119, 120), (53, 52, 102, 103), (94, 93, 143, 144), (60, 59, 109, 110), (77, 76, 126, 127), (67, 66, 116, 117), (84, 83, 133, 134), (91, 90, 140, 141), (57, 56, 106, 107), (74, 73, 123, 124), (150, 199, 198, 197, 196, 195, 194, 193, 192, 191, 190, 189, 188, 187, 186, 185, 184, 183, 182, 181, 180, 179, 178, 177, 176, 175, 174, 173, 172, 171, 170, 169, 168, 167, 166, 165, 164, 163, 162, 161, 160, 159, 158, 157, 156, 155, 154, 153, 152, 151), (116, 115, 165, 166), (133, 132, 182, 183), (140, 139, 189, 190), (106, 105, 155, 156), (123, 122, 172, 173), (147, 146, 196, 197), (130, 129, 179, 180), (113, 112, 162, 163), (137, 136, 186, 187), (103, 102, 152, 153), (120, 119, 169, 170), (144, 143, 193, 194), (110, 109, 159, 160), (127, 126, 176, 177), (117, 116, 166, 167), (134, 133, 183, 184), (141, 140, 190, 191), (107, 106, 156, 157), (124, 123, 173, 174), (148, 147, 197, 198), (114, 113, 163, 164), (131, 130, 180, 181), (138, 137, 187, 188), (121, 120, 170, 171), (104, 103, 153, 154), (145, 144, 194, 195), (128, 127, 177, 178), (111, 110, 160, 161), (135, 134, 184, 185), (101, 100, 150, 151), (118, 117, 167, 168), (142, 141, 191, 192), (108, 107, 157, 158), (125, 124, 174, 175), (149, 148, 198, 199), (132, 131, 181, 182), (115, 114, 164, 165), (139, 138, 188, 189), (105, 104, 154, 155), (122, 121, 171, 172), (146, 145, 195, 196), (112, 111, 161, 162), (129, 128, 178, 179), (136, 135, 185, 186), (119, 118, 168, 169), (102, 101, 151, 152), (143, 142, 192, 193), (109, 108, 158, 159), (126, 125, 175, 176)])
me_mesh_009.use_remesh_preserve_volume = False
me_mesh_009.use_remesh_preserve_attributes = False
me_mesh_009.use_mirror_vertex_groups = False
me_mesh_009.update()
me_plane_010 = bpy.data.meshes.new('Plane.010')
me_plane_010.from_pydata([(-2.421e-07, -1.192e-07, 0.0), (-3.236, -1.192e-07, 0.0), (-1.618, -1.192e-07, 0.0)], [], [])
me_plane_010.use_remesh_preserve_volume = False
me_plane_010.use_remesh_preserve_attributes = False
me_plane_010.use_mirror_vertex_groups = False
me_plane_010.update()
me_cube_033 = bpy.data.meshes.new('Cube.033')
me_cube_033.from_pydata([(0.075, 0.15, 1.421e-14), (0.075, -4.441e-16, 1.421e-14), (-0.075, -1.788e-08, 1.421e-14), (-0.075, 0.15, 1.421e-14), (0.075, 0.15, 1.92), (0.075, -4.441e-16, 1.92), (-0.075, -1.788e-08, 1.92), (-0.075, 0.15, 1.92)], [], [(4, 5, 1, 0), (5, 6, 2, 1), (6, 7, 3, 2), (7, 4, 0, 3), (0, 1, 2, 3), (7, 6, 5, 4)])
me_cube_033.use_remesh_preserve_volume = False
me_cube_033.use_remesh_preserve_attributes = False
me_cube_033.use_mirror_vertex_groups = False
me_cube_033.update()
me_plane_009 = bpy.data.meshes.new('Plane.009')
me_plane_009.from_pydata([(-1.788e-07, -1.192e-07, 0.0), (-1.734, -1.192e-07, 0.0)], [(1, 0)], [])
me_plane_009.use_remesh_preserve_volume = False
me_plane_009.use_remesh_preserve_attributes = False
me_plane_009.use_mirror_vertex_groups = False
me_plane_009.update()
me_cube_031 = bpy.data.meshes.new('Cube.031')
me_cube_031.from_pydata([(0.075, 0.09375, 1.421e-14), (0.075, -4.441e-16, 1.421e-14), (-0.075, -1.788e-08, 1.421e-14), (-0.075, 0.09375, 1.421e-14), (0.075, 0.09375, 1.92), (0.075, -4.441e-16, 1.92), (-0.075, -1.788e-08, 1.92), (-0.075, 0.09375, 1.92)], [], [(4, 5, 1, 0), (5, 6, 2, 1), (6, 7, 3, 2), (7, 4, 0, 3), (0, 1, 2, 3), (7, 6, 5, 4)])
me_cube_031.use_remesh_preserve_volume = False
me_cube_031.use_remesh_preserve_attributes = False
me_cube_031.use_mirror_vertex_groups = False
me_cube_031.update()
me_mesh_008 = bpy.data.meshes.new('Mesh.008')
me_mesh_008.from_pydata([(0.0, 3.0, 0.3), (-1.5, 3.0, 0.3), (-1.835, 2.969, 0.3), (-2.137, 2.881, 0.3), (-2.406, 2.741, 0.3), (-2.644, 2.553, 0.3), (-2.851, 2.324, 0.3), (-3.028, 2.059, 0.3), (-3.175, 1.763, 0.3), (-3.294, 1.44, 0.3), (-3.385, 1.098, 0.3), (-3.45, 0.7398, 0.3), (-3.488, 0.3722, 0.3), (-3.5, 0.0, 0.3), (0.0, 0.0, 0.3), (0.0, 3.0, 0.6), (-1.5, 3.0, 0.6), (-1.835, 2.969, 0.6), (-2.137, 2.881, 0.6), (-2.406, 2.741, 0.6), (-2.644, 2.553, 0.6), (-2.851, 2.324, 0.6), (-3.028, 2.059, 0.6), (-3.175, 1.763, 0.6), (-3.294, 1.44, 0.6), (-3.385, 1.098, 0.6), (-3.45, 0.7398, 0.6), (-3.488, 0.3722, 0.6), (-3.5, 0.0, 0.6), (0.0, 0.0, 0.6)], [], [(0, 1, 16, 15), (11, 12, 27, 26), (9, 10, 25, 24), (7, 8, 23, 22), (5, 6, 21, 20), (3, 4, 19, 18), (14, 0, 15, 29), (1, 2, 17, 16), (12, 13, 28, 27), (10, 11, 26, 25), (8, 9, 24, 23), (6, 7, 22, 21), (4, 5, 20, 19), (2, 3, 18, 17), (1, 0, 14, 13, 12, 11, 10, 9, 8, 7, 6, 5, 4, 3, 2), (16, 17, 18, 19, 20, 21, 22, 23, 24, 25, 26, 27, 28, 29, 15), (13, 14, 29, 28)])
me_mesh_008.materials.append(None)
me_mesh_008.use_remesh_preserve_volume = False
me_mesh_008.use_remesh_preserve_attributes = False
me_mesh_008.use_mirror_vertex_groups = False
me_mesh_008.update()
me_cube_029 = bpy.data.meshes.new('Cube.029')
me_cube_029.from_pydata([(1.887e-07, 2.267, 0.0), (-1.575, 2.267, 0.0), (1.887e-07, 2.267, 2.0), (-1.575, 2.267, 2.0), (3.775e-08, 0.0, 0.0), (-1.575, -3.576e-07, 0.0), (3.775e-08, 0.0, 2.0), (-1.575, -3.576e-07, 2.0)], [], [(2, 0, 1, 3), (6, 7, 5, 4), (1, 0, 4, 5), (3, 1, 5, 7), (2, 3, 7, 6), (0, 2, 6, 4)])
me_cube_029.materials.append(mat_material_010)
me_cube_029.use_remesh_preserve_volume = False
me_cube_029.use_remesh_preserve_attributes = False
me_cube_029.use_mirror_vertex_groups = False
me_cube_029.update()
me_cube_028 = bpy.data.meshes.new('Cube.028')
me_cube_028.from_pydata([(1.887e-07, 2.267, 0.0), (-1.575, 2.267, 0.0), (1.887e-07, 2.267, 2.0), (-1.575, 2.267, 2.0), (3.775e-08, 0.0, 0.0), (-1.575, -3.576e-07, 0.0), (3.775e-08, 0.0, 2.0), (-1.575, -3.576e-07, 2.0)], [], [(2, 0, 1, 3), (6, 7, 5, 4), (1, 0, 4, 5), (3, 1, 5, 7), (2, 3, 7, 6), (0, 2, 6, 4)])
me_cube_028.materials.append(mat_material_007)
me_cube_028.use_remesh_preserve_volume = False
me_cube_028.use_remesh_preserve_attributes = False
me_cube_028.use_mirror_vertex_groups = False
me_cube_028.update()
me_cube_027 = bpy.data.meshes.new('Cube.027')
me_cube_027.from_pydata([(1.887e-07, 2.267, 0.0), (-1.575, 2.267, 0.0), (1.887e-07, 2.267, 2.0), (-1.575, 2.267, 2.0), (3.775e-08, 0.0, 0.0), (-1.575, -3.576e-07, 0.0), (3.775e-08, 0.0, 2.0), (-1.575, -3.576e-07, 2.0)], [], [(2, 0, 1, 3), (6, 7, 5, 4), (1, 0, 4, 5), (3, 1, 5, 7), (2, 3, 7, 6), (0, 2, 6, 4)])
me_cube_027.materials.append(mat_material_007)
me_cube_027.use_remesh_preserve_volume = False
me_cube_027.use_remesh_preserve_attributes = False
me_cube_027.use_mirror_vertex_groups = False
me_cube_027.update()
me_cube_026 = bpy.data.meshes.new('Cube.026')
me_cube_026.from_pydata([(-5.0, -12.67, 1.49e-08), (-5.0, -1.192e-07, 1.49e-08), (0.0, -1.192e-07, 1.49e-08), (0.0, -12.67, 1.49e-08), (-5.0, -12.67, 4.2), (-5.0, -1.192e-07, 4.2), (0.0, -1.192e-07, 4.2), (0.0, -12.67, 4.2)], [], [(4, 5, 1, 0), (5, 6, 2, 1), (6, 7, 3, 2), (7, 4, 0, 3), (0, 1, 2, 3), (7, 6, 5, 4)])
me_cube_026.materials.append(mat_material_008)
me_cube_026.use_remesh_preserve_volume = False
me_cube_026.use_remesh_preserve_attributes = False
me_cube_026.use_mirror_vertex_groups = False
me_cube_026.update()
me_mesh_007 = bpy.data.meshes.new('Mesh.007')
me_mesh_007.from_pydata([(4.0, 0.0, 0.28), (4.0, 9.0, 0.28), (3.988, 9.372, 0.28), (3.95, 9.74, 0.28), (3.885, 10.1, 0.28), (3.794, 10.44, 0.28), (3.675, 10.76, 0.28), (3.528, 11.06, 0.28), (3.351, 11.32, 0.28), (3.144, 11.55, 0.28), (2.906, 11.74, 0.28), (2.637, 11.88, 0.28), (2.335, 11.97, 0.28), (2.0, 12.0, 0.28), (1.665, 11.97, 0.28), (1.363, 11.88, 0.28), (1.094, 11.74, 0.28), (0.8559, 11.55, 0.28), (0.6489, 11.32, 0.28), (0.4721, 11.06, 0.28), (0.3246, 10.76, 0.28), (0.2057, 10.44, 0.28), (0.1145, 10.1, 0.28), (0.0504, 9.74, 0.28), (0.01247, 9.372, 0.28), (0.0, 9.0, 0.28), (0.0, 0.0, 0.28), (4.0, 0.0, 2.98e-08), (4.0, 9.0, 2.98e-08), (3.988, 9.372, 2.98e-08), (3.95, 9.74, 2.98e-08), (3.885, 10.1, 2.98e-08), (3.794, 10.44, 2.98e-08), (3.675, 10.76, 2.98e-08), (3.528, 11.06, 2.98e-08), (3.351, 11.32, 2.98e-08), (3.144, 11.55, 2.98e-08), (2.906, 11.74, 2.98e-08), (2.637, 11.88, 2.98e-08), (2.335, 11.97, 2.98e-08), (2.0, 12.0, 2.98e-08), (1.665, 11.97, 2.98e-08), (1.363, 11.88, 2.98e-08), (1.094, 11.74, 2.98e-08), (0.8559, 11.55, 2.98e-08), (0.6489, 11.32, 2.98e-08), (0.4721, 11.06, 2.98e-08), (0.3246, 10.76, 2.98e-08), (0.2057, 10.44, 2.98e-08), (0.1145, 10.1, 2.98e-08), (0.0504, 9.74, 2.98e-08), (0.01247, 9.372, 2.98e-08), (0.0, 9.0, 2.98e-08), (0.0, 0.0, 2.98e-08)], [], [(0, 1, 2, 3, 4, 5, 6, 7, 8, 9, 10, 11, 12, 13, 14, 15, 16, 17, 18, 19, 20, 21, 22, 23, 24, 25, 26), (27, 53, 52, 51, 50, 49, 48, 47, 46, 45, 44, 43, 42, 41, 40, 39, 38, 37, 36, 35, 34, 33, 32, 31, 30, 29, 28), (17, 16, 43, 44), (6, 5, 32, 33), (26, 25, 52, 53), (4, 3, 30, 31), (15, 14, 41, 42), (24, 23, 50, 51), (2, 1, 28, 29), (13, 12, 39, 40), (22, 21, 48, 49), (11, 10, 37, 38), (20, 19, 46, 47), (9, 8, 35, 36), (18, 17, 44, 45), (7, 6, 33, 34), (0, 26, 53, 27), (5, 4, 31, 32), (16, 15, 42, 43), (25, 24, 51, 52), (3, 2, 29, 30), (14, 13, 40, 41), (23, 22, 49, 50), (1, 0, 27, 28), (12, 11, 38, 39), (21, 20, 47, 48), (10, 9, 36, 37), (19, 18, 45, 46), (8, 7, 34, 35)])
me_mesh_007.materials.append(mat_material_008)
me_mesh_007.use_remesh_preserve_volume = False
me_mesh_007.use_remesh_preserve_attributes = False
me_mesh_007.use_mirror_vertex_groups = False
me_mesh_007.update()
me_cube_025 = bpy.data.meshes.new('Cube.025')
me_cube_025.from_pydata([(1.887e-07, 2.0, 0.0), (17.51, 2.0, 0.0), (1.887e-07, 2.0, 2.0), (17.51, 2.0, 2.0), (3.775e-08, 0.0, 0.0), (17.51, -3.576e-07, 0.0), (3.775e-08, 0.0, 2.0), (17.51, -3.576e-07, 2.0)], [], [(2, 0, 1, 3), (6, 7, 5, 4), (1, 0, 4, 5), (3, 1, 5, 7), (2, 3, 7, 6), (0, 2, 6, 4)])
me_cube_025.materials.append(mat_material_007)
me_cube_025.use_remesh_preserve_volume = False
me_cube_025.use_remesh_preserve_attributes = False
me_cube_025.use_mirror_vertex_groups = False
me_cube_025.update()
me_cube_024 = bpy.data.meshes.new('Cube.024')
me_cube_024.from_pydata([(1.887e-07, 3.0, 0.0), (5.25, 3.0, 0.0), (1.887e-07, 3.0, 2.0), (5.25, 3.0, 2.0), (3.775e-08, 1.0, 0.0), (5.25, 1.0, 0.0), (3.775e-08, 1.0, 2.0), (5.25, 1.0, 2.0)], [], [(2, 0, 1, 3), (6, 7, 5, 4), (1, 0, 4, 5), (3, 1, 5, 7), (2, 3, 7, 6), (0, 2, 6, 4)])
me_cube_024.materials.append(mat_material_008)
me_cube_024.use_remesh_preserve_volume = False
me_cube_024.use_remesh_preserve_attributes = False
me_cube_024.use_mirror_vertex_groups = False
me_cube_024.update()
me_cube_022 = bpy.data.meshes.new('Cube.022')
me_cube_022.from_pydata([(1.887e-07, 2.0, 0.0), (5.25, 2.0, 0.0), (1.887e-07, 2.0, 2.0), (5.25, 2.0, 2.0), (3.775e-08, 0.0, 0.0), (5.25, -3.576e-07, 0.0), (3.775e-08, 0.0, 2.0), (5.25, -3.576e-07, 2.0)], [], [(2, 0, 1, 3), (6, 7, 5, 4), (1, 0, 4, 5), (3, 1, 5, 7), (2, 3, 7, 6), (0, 2, 6, 4)])
me_cube_022.materials.append(mat_material_008)
me_cube_022.use_remesh_preserve_volume = False
me_cube_022.use_remesh_preserve_attributes = False
me_cube_022.use_mirror_vertex_groups = False
me_cube_022.update()
me_plane_007 = bpy.data.meshes.new('Plane.007')
me_plane_007.from_pydata([(-2.98e-08, -3.878e-07, 1.421e-14), (-9.2, -9.314e-07, 1.421e-14), (-3.067, -5.69e-07, 1.421e-14), (-6.133, -7.502e-07, 1.421e-14)], [(3, 1), (2, 0), (3, 2)], [])
me_plane_007.use_remesh_preserve_volume = False
me_plane_007.use_remesh_preserve_attributes = False
me_plane_007.use_mirror_vertex_groups = False
me_plane_007.update()
me_cube_021 = bpy.data.meshes.new('Cube.021')
me_cube_021.from_pydata([(-1.0, -2.0, 1.421e-14), (-1.0, 1.192e-07, 1.421e-14), (1.0, 1.192e-07, 1.421e-14), (1.0, -2.0, 1.421e-14), (-1.0, -2.0, 2.0), (-1.0, 1.192e-07, 2.0), (1.0, 1.192e-07, 2.0), (1.0, -2.0, 2.0)], [], [(4, 5, 1, 0), (5, 6, 2, 1), (6, 7, 3, 2), (7, 4, 0, 3), (0, 1, 2, 3), (7, 6, 5, 4)])
me_cube_021.use_remesh_preserve_volume = False
me_cube_021.use_remesh_preserve_attributes = False
me_cube_021.use_mirror_vertex_groups = False
me_cube_021.update()
me_mesh_006 = bpy.data.meshes.new('Mesh.006')
me_mesh_006.from_pydata([(0.0, 3.0, 0.3), (-1.5, 3.0, 0.3), (-1.835, 2.969, 0.3), (-2.137, 2.881, 0.3), (-2.406, 2.741, 0.3), (-2.644, 2.553, 0.3), (-2.851, 2.324, 0.3), (-3.028, 2.059, 0.3), (-3.175, 1.763, 0.3), (-3.294, 1.44, 0.3), (-3.385, 1.098, 0.3), (-3.45, 0.7398, 0.3), (-3.488, 0.3722, 0.3), (-3.5, 0.0, 0.3), (0.0, 0.0, 0.3), (0.0, 3.0, 3.0), (-1.5, 3.0, 3.0), (-1.835, 2.969, 3.0), (-2.137, 2.881, 3.0), (-2.406, 2.741, 3.0), (-2.644, 2.553, 3.0), (-2.851, 2.324, 3.0), (-3.028, 2.059, 3.0), (-3.175, 1.763, 3.0), (-3.294, 1.44, 3.0), (-3.385, 1.098, 3.0), (-3.45, 0.7398, 3.0), (-3.488, 0.3722, 3.0), (-3.5, 0.0, 3.0), (0.0, 0.0, 3.0)], [], [(0, 1, 16, 15), (11, 12, 27, 26), (9, 10, 25, 24), (7, 8, 23, 22), (5, 6, 21, 20), (3, 4, 19, 18), (14, 0, 15, 29), (1, 2, 17, 16), (12, 13, 28, 27), (10, 11, 26, 25), (8, 9, 24, 23), (6, 7, 22, 21), (4, 5, 20, 19), (2, 3, 18, 17), (1, 0, 14, 13, 12, 11, 10, 9, 8, 7, 6, 5, 4, 3, 2), (16, 17, 18, 19, 20, 21, 22, 23, 24, 25, 26, 27, 28, 29, 15), (13, 14, 29, 28)])
me_mesh_006.materials.append(mat_material_007)
me_mesh_006.use_remesh_preserve_volume = False
me_mesh_006.use_remesh_preserve_attributes = False
me_mesh_006.use_mirror_vertex_groups = False
me_mesh_006.update()
me_mesh_003 = bpy.data.meshes.new('Mesh.003')
me_mesh_003.from_pydata([(4.0, 0.0, 2.52), (4.0, 9.0, 2.52), (3.988, 9.372, 2.52), (3.95, 9.74, 2.52), (3.885, 10.1, 2.52), (3.794, 10.44, 2.52), (3.675, 10.76, 2.52), (3.528, 11.06, 2.52), (3.351, 11.32, 2.52), (3.144, 11.55, 2.52), (2.906, 11.74, 2.52), (2.637, 11.88, 2.52), (2.335, 11.97, 2.52), (2.0, 12.0, 2.52), (1.665, 11.97, 2.52), (1.363, 11.88, 2.52), (1.094, 11.74, 2.52), (0.8559, 11.55, 2.52), (0.6489, 11.32, 2.52), (0.4721, 11.06, 2.52), (0.3246, 10.76, 2.52), (0.2057, 10.44, 2.52), (0.1145, 10.1, 2.52), (0.0504, 9.74, 2.52), (0.01247, 9.372, 2.52), (0.0, 9.0, 2.52), (0.0, 0.0, 2.52), (4.0, 0.0, 2.98e-08), (4.0, 9.0, 2.98e-08), (3.988, 9.372, 2.98e-08), (3.95, 9.74, 2.98e-08), (3.885, 10.1, 2.98e-08), (3.794, 10.44, 2.98e-08), (3.675, 10.76, 2.98e-08), (3.528, 11.06, 2.98e-08), (3.351, 11.32, 2.98e-08), (3.144, 11.55, 2.98e-08), (2.906, 11.74, 2.98e-08), (2.637, 11.88, 2.98e-08), (2.335, 11.97, 2.98e-08), (2.0, 12.0, 2.98e-08), (1.665, 11.97, 2.98e-08), (1.363, 11.88, 2.98e-08), (1.094, 11.74, 2.98e-08), (0.8559, 11.55, 2.98e-08), (0.6489, 11.32, 2.98e-08), (0.4721, 11.06, 2.98e-08), (0.3246, 10.76, 2.98e-08), (0.2057, 10.44, 2.98e-08), (0.1145, 10.1, 2.98e-08), (0.0504, 9.74, 2.98e-08), (0.01247, 9.372, 2.98e-08), (0.0, 9.0, 2.98e-08), (0.0, 0.0, 2.98e-08)], [], [(0, 1, 2, 3, 4, 5, 6, 7, 8, 9, 10, 11, 12, 13, 14, 15, 16, 17, 18, 19, 20, 21, 22, 23, 24, 25, 26), (27, 53, 52, 51, 50, 49, 48, 47, 46, 45, 44, 43, 42, 41, 40, 39, 38, 37, 36, 35, 34, 33, 32, 31, 30, 29, 28), (17, 16, 43, 44), (6, 5, 32, 33), (26, 25, 52, 53), (4, 3, 30, 31), (15, 14, 41, 42), (24, 23, 50, 51), (2, 1, 28, 29), (13, 12, 39, 40), (22, 21, 48, 49), (11, 10, 37, 38), (20, 19, 46, 47), (9, 8, 35, 36), (18, 17, 44, 45), (7, 6, 33, 34), (0, 26, 53, 27), (5, 4, 31, 32), (16, 15, 42, 43), (25, 24, 51, 52), (3, 2, 29, 30), (14, 13, 40, 41), (23, 22, 49, 50), (1, 0, 27, 28), (12, 11, 38, 39), (21, 20, 47, 48), (10, 9, 36, 37), (19, 18, 45, 46), (8, 7, 34, 35)])
me_mesh_003.materials.append(mat_material_007)
me_mesh_003.use_remesh_preserve_volume = False
me_mesh_003.use_remesh_preserve_attributes = False
me_mesh_003.use_mirror_vertex_groups = False
me_mesh_003.update()
me_mesh_002 = bpy.data.meshes.new('Mesh.002')
me_mesh_002.from_pydata([(0.0, -6.003, 0.0), (0.0, -3.0, 0.0), (-0.01247, -2.628, 0.0), (-0.05039, -2.26, 0.0), (-0.1145, -1.902, 0.0), (-0.2057, -1.56, 0.0), (-0.3246, -1.237, 0.0), (-0.4721, -0.941, 0.0), (-0.6489, -0.6756, 0.0), (-0.8559, -0.4465, 0.0), (-1.094, -0.2591, 0.0), (-1.363, -0.1187, 0.0), (-1.665, -0.03056, 0.0), (-2.0, 0.0, 0.0), (-2.335, -0.03056, 0.0), (-2.637, -0.1187, 0.0), (-2.906, -0.2591, 0.0), (-3.144, -0.4465, 0.0), (-3.351, -0.6756, 0.0), (-3.528, -0.941, 0.0), (-3.675, -1.237, 0.0), (-3.794, -1.56, 0.0), (-3.885, -1.902, 0.0), (-3.95, -2.26, 0.0), (-3.988, -2.628, 0.0), (-4.0, -3.0, 0.0), (-4.0, -6.003, 0.0), (0.0, -6.003, 5.0), (0.0, -3.0, 5.0), (-0.01247, -2.628, 5.0), (-0.05039, -2.26, 5.0), (-0.1145, -1.902, 5.0), (-0.2057, -1.56, 5.0), (-0.3246, -1.237, 5.0), (-0.4721, -0.941, 5.0), (-0.6489, -0.6756, 5.0), (-0.8559, -0.4465, 5.0), (-1.094, -0.2591, 5.0), (-1.363, -0.1187, 5.0), (-1.665, -0.03056, 5.0), (-2.0, 0.0, 5.0), (-2.335, -0.03056, 5.0), (-2.637, -0.1187, 5.0), (-2.906, -0.2591, 5.0), (-3.144, -0.4465, 5.0), (-3.351, -0.6756, 5.0), (-3.528, -0.941, 5.0), (-3.675, -1.237, 5.0), (-3.794, -1.56, 5.0), (-3.885, -1.902, 5.0), (-3.95, -2.26, 5.0), (-3.988, -2.628, 5.0), (-4.0, -3.0, 5.0), (-4.0, -6.003, 5.0)], [], [(0, 1, 2, 3, 4, 5, 6, 7, 8, 9, 10, 11, 12, 13, 14, 15, 16, 17, 18, 19, 20, 21, 22, 23, 24, 25, 26), (27, 53, 52, 51, 50, 49, 48, 47, 46, 45, 44, 43, 42, 41, 40, 39, 38, 37, 36, 35, 34, 33, 32, 31, 30, 29, 28), (20, 19, 46, 47), (9, 8, 35, 36), (18, 17, 44, 45), (7, 6, 33, 34), (0, 26, 53, 27), (5, 4, 31, 32), (16, 15, 42, 43), (25, 24, 51, 52), (3, 2, 29, 30), (14, 13, 40, 41), (23, 22, 49, 50), (1, 0, 27, 28), (12, 11, 38, 39), (21, 20, 47, 48), (10, 9, 36, 37), (19, 18, 45, 46), (8, 7, 34, 35), (17, 16, 43, 44), (6, 5, 32, 33), (26, 25, 52, 53), (4, 3, 30, 31), (15, 14, 41, 42), (24, 23, 50, 51), (2, 1, 28, 29), (13, 12, 39, 40), (22, 21, 48, 49), (11, 10, 37, 38)])
me_mesh_002.use_remesh_preserve_volume = False
me_mesh_002.use_remesh_preserve_attributes = False
me_mesh_002.use_mirror_vertex_groups = False
me_mesh_002.update()
me_mesh_001 = bpy.data.meshes.new('Mesh.001')
me_mesh_001.from_pydata([(9.5, 18.0, 0.0), (2.0, 18.0, 0.0), (1.665, 17.97, 0.0), (1.363, 17.88, 0.0), (1.094, 17.74, 0.0), (0.8559, 17.55, 0.0), (0.6489, 17.32, 0.0), (0.4721, 17.06, 0.0), (0.3246, 16.76, 0.0), (0.2057, 16.44, 0.0), (0.1145, 16.1, 0.0), (0.0504, 15.74, 0.0), (0.01247, 15.37, 0.0), (0.0, 15.0, 0.0), (0.0, 11.99, 0.0), (9.5, 11.99, 0.0), (9.5, 18.0, 2.0), (2.0, 18.0, 2.0), (1.665, 17.97, 2.0), (1.363, 17.88, 2.0), (1.094, 17.74, 2.0), (0.8559, 17.55, 2.0), (0.6489, 17.32, 2.0), (0.4721, 17.06, 2.0), (0.3246, 16.76, 2.0), (0.2057, 16.44, 2.0), (0.1145, 16.1, 2.0), (0.0504, 15.74, 2.0), (0.01247, 15.37, 2.0), (0.0, 15.0, 2.0), (0.0, 11.99, 2.0), (9.5, 11.99, 2.0)], [], [(1, 0, 15, 14, 13, 12, 11, 10, 9, 8, 7, 6, 5, 4, 3, 2), (17, 18, 19, 20, 21, 22, 23, 24, 25, 26, 27, 28, 29, 30, 31, 16), (0, 1, 17, 16), (11, 12, 28, 27), (9, 10, 26, 25), (7, 8, 24, 23), (5, 6, 22, 21), (3, 4, 20, 19), (15, 0, 16, 31), (1, 2, 18, 17), (12, 13, 29, 28), (10, 11, 27, 26), (8, 9, 25, 24), (6, 7, 23, 22), (4, 5, 21, 20), (14, 15, 31, 30), (2, 3, 19, 18), (13, 14, 30, 29)])
me_mesh_001.materials.append(mat_material_007)
me_mesh_001.use_remesh_preserve_volume = False
me_mesh_001.use_remesh_preserve_attributes = False
me_mesh_001.use_mirror_vertex_groups = False
me_mesh_001.update()
me_mesh = bpy.data.meshes.new('Mesh')
me_mesh.from_pydata([(0.0, -25.0, 0.0), (0.0, -3.0, 0.0), (-0.01247, -2.628, 0.0), (-0.05039, -2.26, 0.0), (-0.1145, -1.902, 0.0), (-0.2057, -1.56, 0.0), (-0.3246, -1.237, 0.0), (-0.4721, -0.941, 0.0), (-0.6489, -0.6756, 0.0), (-0.8559, -0.4465, 0.0), (-1.094, -0.2591, 0.0), (-1.363, -0.1187, 0.0), (-1.665, -0.03056, 0.0), (-2.0, 0.0, 0.0), (-2.335, -0.03056, 0.0), (-2.637, -0.1187, 0.0), (-2.906, -0.2591, 0.0), (-3.144, -0.4465, 0.0), (-3.351, -0.6756, 0.0), (-3.528, -0.941, 0.0), (-3.675, -1.237, 0.0), (-3.794, -1.56, 0.0), (-3.885, -1.902, 0.0), (-3.95, -2.26, 0.0), (-3.988, -2.628, 0.0), (-4.0, -3.0, 0.0), (-4.0, -25.0, 0.0), (0.0, -25.0, 11.5), (0.0, -3.0, 11.5), (-0.01247, -2.628, 11.5), (-0.05039, -2.26, 11.5), (-0.1145, -1.902, 11.5), (-0.2057, -1.56, 11.5), (-0.3246, -1.237, 11.5), (-0.4721, -0.941, 11.5), (-0.6489, -0.6756, 11.5), (-0.8559, -0.4465, 11.5), (-1.094, -0.2591, 11.5), (-1.363, -0.1187, 11.5), (-1.665, -0.03056, 11.5), (-2.0, 0.0, 11.5), (-2.335, -0.03056, 11.5), (-2.637, -0.1187, 11.5), (-2.906, -0.2591, 11.5), (-3.144, -0.4465, 11.5), (-3.351, -0.6756, 11.5), (-3.528, -0.941, 11.5), (-3.675, -1.237, 11.5), (-3.794, -1.56, 11.5), (-3.885, -1.902, 11.5), (-3.95, -2.26, 11.5), (-3.988, -2.628, 11.5), (-4.0, -3.0, 11.5), (-4.0, -25.0, 11.5)], [], [(0, 1, 2, 3, 4, 5, 6, 7, 8, 9, 10, 11, 12, 13, 14, 15, 16, 17, 18, 19, 20, 21, 22, 23, 24, 25, 26), (27, 53, 52, 51, 50, 49, 48, 47, 46, 45, 44, 43, 42, 41, 40, 39, 38, 37, 36, 35, 34, 33, 32, 31, 30, 29, 28), (18, 17, 44, 45), (7, 6, 33, 34), (0, 26, 53, 27), (5, 4, 31, 32), (16, 15, 42, 43), (25, 24, 51, 52), (3, 2, 29, 30), (14, 13, 40, 41), (23, 22, 49, 50), (1, 0, 27, 28), (12, 11, 38, 39), (21, 20, 47, 48), (10, 9, 36, 37), (19, 18, 45, 46), (8, 7, 34, 35), (17, 16, 43, 44), (6, 5, 32, 33), (26, 25, 52, 53), (4, 3, 30, 31), (15, 14, 41, 42), (24, 23, 50, 51), (2, 1, 28, 29), (13, 12, 39, 40), (22, 21, 48, 49), (11, 10, 37, 38), (20, 19, 46, 47), (9, 8, 35, 36)])
me_mesh.use_remesh_preserve_volume = False
me_mesh.use_remesh_preserve_attributes = False
me_mesh.use_mirror_vertex_groups = False
me_mesh.update()
me_mesh_004 = bpy.data.meshes.new('Mesh.004')
me_mesh_004.from_pydata([(2.0, -3.917, -1.907e-06), (2.0, -0.5142, -1.907e-06), (1.988, -0.142, -1.907e-06), (1.95, 0.2257, -1.907e-06), (1.885, 0.5835, -1.907e-06), (1.794, 0.9262, -1.907e-06), (1.675, 1.248, -1.907e-06), (1.528, 1.545, -1.907e-06), (1.351, 1.81, -1.907e-06), (1.144, 2.039, -1.907e-06), (0.9064, 2.227, -1.907e-06), (0.6369, 2.367, -1.907e-06), (0.3351, 2.455, -1.907e-06), (2.384e-07, 2.486, -1.907e-06), (-0.3351, 2.455, -1.907e-06), (-0.6369, 2.367, -1.907e-06), (-0.9064, 2.227, -1.907e-06), (-1.144, 2.039, -1.907e-06), (-1.351, 1.81, -1.907e-06), (-1.528, 1.545, -1.907e-06), (-1.675, 1.248, -1.907e-06), (-1.794, 0.9262, -1.907e-06), (-1.885, 0.5835, -1.907e-06), (-1.95, 0.2257, -1.907e-06), (-1.988, -0.142, -1.907e-06), (-2.0, -0.5142, -1.907e-06), (-2.0, -3.917, -1.907e-06), (2.0, -3.917, 5.0), (2.0, -0.5142, 5.0), (1.988, -0.142, 5.0), (1.95, 0.2257, 5.0), (1.885, 0.5835, 5.0), (1.794, 0.9262, 5.0), (1.675, 1.248, 5.0), (1.528, 1.545, 5.0), (1.351, 1.81, 5.0), (1.144, 2.039, 5.0), (0.9064, 2.227, 5.0), (0.6369, 2.367, 5.0), (0.3351, 2.455, 5.0), (2.384e-07, 2.486, 5.0), (-0.3351, 2.455, 5.0), (-0.6369, 2.367, 5.0), (-0.9064, 2.227, 5.0), (-1.144, 2.039, 5.0), (-1.351, 1.81, 5.0), (-1.528, 1.545, 5.0), (-1.675, 1.248, 5.0), (-1.794, 0.9262, 5.0), (-1.885, 0.5835, 5.0), (-1.95, 0.2257, 5.0), (-1.988, -0.142, 5.0), (-2.0, -0.5142, 5.0), (-2.0, -3.917, 5.0)], [], [(0, 1, 2, 3, 4, 5, 6, 7, 8, 9, 10, 11, 12, 13, 14, 15, 16, 17, 18, 19, 20, 21, 22, 23, 24, 25, 26), (27, 53, 52, 51, 50, 49, 48, 47, 46, 45, 44, 43, 42, 41, 40, 39, 38, 37, 36, 35, 34, 33, 32, 31, 30, 29, 28), (20, 19, 46, 47), (9, 8, 35, 36), (18, 17, 44, 45), (7, 6, 33, 34), (0, 26, 53, 27), (5, 4, 31, 32), (16, 15, 42, 43), (25, 24, 51, 52), (3, 2, 29, 30), (14, 13, 40, 41), (23, 22, 49, 50), (1, 0, 27, 28), (12, 11, 38, 39), (21, 20, 47, 48), (10, 9, 36, 37), (19, 18, 45, 46), (8, 7, 34, 35), (17, 16, 43, 44), (6, 5, 32, 33), (26, 25, 52, 53), (4, 3, 30, 31), (15, 14, 41, 42), (24, 23, 50, 51), (2, 1, 28, 29), (13, 12, 39, 40), (22, 21, 48, 49), (11, 10, 37, 38)])
me_mesh_004.materials.append(mat_material_009)
me_mesh_004.use_remesh_preserve_volume = False
me_mesh_004.use_remesh_preserve_attributes = False
me_mesh_004.use_mirror_vertex_groups = False
me_mesh_004.update()
me_cube_014 = bpy.data.meshes.new('Cube.014')
me_cube_014.from_pydata([(-1.0, -2.0, -1.192e-07), (-1.0, 2.0, -1.192e-07), (1.0, 2.0, -1.192e-07), (1.0, -2.0, -1.192e-07), (-1.0, -2.0, 2.0), (-1.0, 2.0, 2.0), (1.0, 2.0, 2.0), (1.0, -2.0, 2.0)], [], [(4, 5, 1, 0), (5, 6, 2, 1), (6, 7, 3, 2), (7, 4, 0, 3), (0, 1, 2, 3), (7, 6, 5, 4)])
me_cube_014.use_remesh_preserve_volume = False
me_cube_014.use_remesh_preserve_attributes = False
me_cube_014.use_mirror_vertex_groups = False
me_cube_014.update()
me_cube_015 = bpy.data.meshes.new('Cube.015')
me_cube_015.from_pydata([(-1.0, -2.0, -1.192e-07), (-1.0, 2.0, -1.192e-07), (1.0, 2.0, -1.192e-07), (1.0, -2.0, -1.192e-07), (-1.0, -2.0, 2.0), (-1.0, 2.0, 2.0), (1.0, 2.0, 2.0), (1.0, -2.0, 2.0)], [], [(4, 5, 1, 0), (5, 6, 2, 1), (6, 7, 3, 2), (7, 4, 0, 3), (0, 1, 2, 3), (7, 6, 5, 4)])
me_cube_015.use_remesh_preserve_volume = False
me_cube_015.use_remesh_preserve_attributes = False
me_cube_015.use_mirror_vertex_groups = False
me_cube_015.update()
me_cube_016 = bpy.data.meshes.new('Cube.016')
me_cube_016.from_pydata([(-1.0, -14.25, -0.6667), (-1.0, 0.0, -0.6667), (1.0, 0.0, -0.6667), (1.0, -14.25, -0.6667), (-1.0, -14.25, 0.6667), (-1.0, 0.0, 0.6667), (1.0, 0.0, 0.6667), (1.0, -14.25, 0.6667)], [], [(4, 5, 1, 0), (5, 6, 2, 1), (6, 7, 3, 2), (7, 4, 0, 3), (0, 1, 2, 3), (7, 6, 5, 4)])
me_cube_016.materials.append(mat_material_008)
me_cube_016.use_remesh_preserve_volume = False
me_cube_016.use_remesh_preserve_attributes = False
me_cube_016.use_mirror_vertex_groups = False
me_cube_016.update()
me_cube_017 = bpy.data.meshes.new('Cube.017')
me_cube_017.from_pydata([(-3.874e-07, -6.8, 0.0), (-3.874e-07, -2.384e-07, 0.0), (3.2, -2.384e-07, 0.0), (3.2, -6.8, 0.0), (-3.874e-07, -6.8, 1.333), (-3.874e-07, -2.384e-07, 1.333), (3.2, -2.384e-07, 1.333), (3.2, -6.8, 1.333)], [], [(4, 5, 1, 0), (5, 6, 2, 1), (6, 7, 3, 2), (7, 4, 0, 3), (0, 1, 2, 3), (7, 6, 5, 4)])
me_cube_017.use_remesh_preserve_volume = False
me_cube_017.use_remesh_preserve_attributes = False
me_cube_017.use_mirror_vertex_groups = False
me_cube_017.update()
me_cube_019 = bpy.data.meshes.new('Cube.019')
me_cube_019.from_pydata([(-5.0, -12.67, 1.49e-08), (-5.0, -1.192e-07, 1.49e-08), (0.0, -1.192e-07, 1.49e-08), (0.0, -12.67, 1.49e-08), (-5.0, -12.67, 4.2), (-5.0, -1.192e-07, 4.2), (0.0, -1.192e-07, 4.2), (0.0, -12.67, 4.2)], [], [(4, 5, 1, 0), (5, 6, 2, 1), (6, 7, 3, 2), (7, 4, 0, 3), (0, 1, 2, 3), (7, 6, 5, 4)])
me_cube_019.materials.append(mat_material_009)
me_cube_019.use_remesh_preserve_volume = False
me_cube_019.use_remesh_preserve_attributes = False
me_cube_019.use_mirror_vertex_groups = False
me_cube_019.update()
me_plane_002 = bpy.data.meshes.new('Plane.002')
me_plane_002.from_pydata([(1.192e-07, 5.96e-07, 0.0), (-2.0, 5.96e-07, 0.0)], [(0, 1)], [])
me_plane_002.use_remesh_preserve_volume = False
me_plane_002.use_remesh_preserve_attributes = False
me_plane_002.use_mirror_vertex_groups = False
me_plane_002.update()
me_cube_020 = bpy.data.meshes.new('Cube.020')
me_cube_020.from_pydata([(-1.0, -1.0, -1.192e-07), (-1.0, 1.0, -1.192e-07), (1.0, 1.0, -1.192e-07), (1.0, -1.0, -1.192e-07), (-1.0, -1.0, 2.0), (-1.0, 1.0, 2.0), (1.0, 1.0, 2.0), (1.0, -1.0, 2.0)], [], [(4, 5, 1, 0), (5, 6, 2, 1), (6, 7, 3, 2), (7, 4, 0, 3), (0, 1, 2, 3), (7, 6, 5, 4)])
me_cube_020.use_remesh_preserve_volume = False
me_cube_020.use_remesh_preserve_attributes = False
me_cube_020.use_mirror_vertex_groups = False
me_cube_020.update()
me_cube_030 = bpy.data.meshes.new('Cube.030')
me_cube_030.from_pydata([(-0.15, -0.075, 1.421e-14), (-5.662e-09, -0.075, 1.421e-14), (2.354e-08, 0.075, 1.421e-14), (-0.15, 0.075, 1.421e-14), (-0.15, -0.075, 2.0), (-5.662e-09, -0.075, 2.0), (2.354e-08, 0.075, 2.0), (-0.15, 0.075, 2.0)], [], [(4, 5, 1, 0), (5, 6, 2, 1), (6, 7, 3, 2), (7, 4, 0, 3), (0, 1, 2, 3), (7, 6, 5, 4)])
me_cube_030.use_remesh_preserve_volume = False
me_cube_030.use_remesh_preserve_attributes = False
me_cube_030.use_mirror_vertex_groups = False
me_cube_030.update()
me_cube_034 = bpy.data.meshes.new('Cube.034')
me_cube_034.from_pydata([(0.15, 0.075, -0.1), (0.15, -0.075, -0.1), (3.055e-08, -0.075, -0.1), (1.565e-08, 0.075, -0.1), (0.15, 0.075, 3.236), (0.15, -0.075, 3.236), (2.197e-07, -0.075, 3.236), (2.048e-07, 0.075, 3.236)], [], [(4, 5, 1, 0), (5, 6, 2, 1), (6, 7, 3, 2), (7, 4, 0, 3), (0, 1, 2, 3), (7, 6, 5, 4)])
me_cube_034.use_remesh_preserve_volume = False
me_cube_034.use_remesh_preserve_attributes = False
me_cube_034.use_mirror_vertex_groups = False
me_cube_034.update()
me_cube_023 = bpy.data.meshes.new('Cube.023')
me_cube_023.from_pydata([(-0.05, -2.98e-08, -0.5), (-0.05, 9.5, -0.5), (-1.192e-07, 9.5, -0.5), (-1.192e-07, -2.98e-08, -0.5), (-0.05, -2.98e-08, 1.75), (-0.05, 9.5, 1.75), (-1.192e-07, 9.5, 1.75), (-1.192e-07, -2.98e-08, 1.75)], [], [(4, 5, 1, 0), (5, 6, 2, 1), (6, 7, 3, 2), (7, 4, 0, 3), (0, 1, 2, 3), (7, 6, 5, 4)])
me_cube_023.materials.append(mat_material_003)
me_cube_023.use_remesh_preserve_volume = False
me_cube_023.use_remesh_preserve_attributes = False
me_cube_023.use_mirror_vertex_groups = False
me_cube_023.update()
me_plane_004 = bpy.data.meshes.new('Plane.004')
me_plane_004.from_pydata([(-1.49e-07, 3.084, 0.5022), (-0.4558, 3.084, 0.2522), (-0.9034, 3.084, -0.0228), (-0.9034, 1.602, -0.0228), (-0.4558, 1.602, 0.2522), (-1.49e-07, 1.602, 0.5022), (-1.49e-07, 0.5106, 0.5022), (-2.98e-08, 1.49e-07, 0.0)], [(0, 1), (1, 2), (3, 4), (4, 5), (5, 6), (6, 7)], [])
me_plane_004.use_remesh_preserve_volume = False
me_plane_004.use_remesh_preserve_attributes = False
me_plane_004.use_mirror_vertex_groups = False
me_plane_004.update()

# ---- curves / text
cu_beziercurve_004 = bpy.data.curves.new('BezierCurve.004', 'CURVE')
cu_beziercurve_004.dimensions = '3D'
_sp = cu_beziercurve_004.splines.new('BEZIER'); _sp.bezier_points.add(4)
_sp.bezier_points.foreach_set('co', [4.3, -1.5, 0.0, 0.3, -1.5, 0.0, 0.0, 0.0, 0.0, 0.3, 1.5, 0.0, 4.3, 1.5, 0.0])
_sp.bezier_points.foreach_set('handle_left', [4.3, -0.5, 0.0, 1.633, -1.5, 0.0, 0.0, -1.0, 0.0, 0.2, 1.0, 0.0, 2.967, 1.5, 0.0])
_sp.bezier_points.foreach_set('handle_right', [2.967, -1.5, 0.0, 0.2, -1.0, 0.0, 0.0, 1.0, 0.0, 1.633, 1.5, 0.0, 4.3, 0.5, 0.0])
for _p, _l, _r in zip(_sp.bezier_points, ['VECTOR', 'VECTOR', 'ALIGNED', 'VECTOR', 'VECTOR'], ['VECTOR', 'VECTOR', 'ALIGNED', 'VECTOR', 'VECTOR']): _p.handle_left_type = _l; _p.handle_right_type = _r
_sp.order_u = 0
_sp.order_v = 0
_sp.use_cyclic_u = True
cu_beziercurve_004.use_path = True
cu_beziercurve_004.use_path_clamp = True
cu_beziercurve_004.bevel_resolution = 0
cu_beziercurve_004.fill_mode = 'HALF'
cu_beziercurve_002 = bpy.data.curves.new('BezierCurve.002', 'CURVE')
cu_beziercurve_002.dimensions = '3D'
_sp = cu_beziercurve_002.splines.new('BEZIER'); _sp.bezier_points.add(5)
_sp.bezier_points.foreach_set('co', [-2.0, -8.0, 0.0, 0.0, -5.0, 0.0, 0.0, -3.0, 0.0, -2.0, 0.0, 0.0, -4.0, -3.0, 0.0, -4.0, -5.0, 0.0])
_sp.bezier_points.foreach_set('handle_left', [-3.408, -8.0, 0.0, 0.0, -6.202, 0.0, 0.0, -3.667, 0.0, -0.5924, 0.0, 0.0, -4.0, -2.0, 0.0, -4.0, -4.333, 0.0])
_sp.bezier_points.foreach_set('handle_right', [-0.5924, -8.0, 0.0, 0.0, -4.333, 0.0, 0.0, -2.0, 0.0, -3.408, 0.0, 0.0, -4.0, -3.667, 0.0, -4.0, -6.202, 0.0])
for _p, _l, _r in zip(_sp.bezier_points, ['AUTO', 'ALIGNED', 'VECTOR', 'AUTO', 'ALIGNED', 'VECTOR'], ['AUTO', 'VECTOR', 'ALIGNED', 'AUTO', 'VECTOR', 'ALIGNED']): _p.handle_left_type = _l; _p.handle_right_type = _r
_sp.order_u = 0
_sp.order_v = 0
_sp.use_cyclic_u = True
cu_beziercurve_002.use_path = True
cu_beziercurve_002.use_path_clamp = True
cu_beziercurve_002.bevel_resolution = 0
cu_beziercurve_002.fill_mode = 'HALF'
cu_beziercurve_005 = bpy.data.curves.new('BezierCurve.005', 'CURVE')
cu_beziercurve_005.dimensions = '3D'
_sp = cu_beziercurve_005.splines.new('BEZIER'); _sp.bezier_points.add(4)
_sp.bezier_points.foreach_set('co', [0.0, -12.0, 0.0, 0.0, -3.0, 0.0, -2.0, 0.0, 0.0, -4.0, -3.0, 0.0, -4.0, -12.0, 0.0])
_sp.bezier_points.foreach_set('handle_left', [-1.333, -12.0, 0.0, 0.0, -6.0, 0.0, -0.5924, 0.0, 0.0, -4.0, -1.509, 0.0, -4.0, -9.0, 0.0])
_sp.bezier_points.foreach_set('handle_right', [0.0, -9.0, 0.0, 0.0, -1.509, 0.0, -3.408, 0.0, 0.0, -4.0, -6.0, 0.0, -2.667, -12.0, 0.0])
for _p, _l, _r in zip(_sp.bezier_points, ['VECTOR', 'VECTOR', 'AUTO', 'ALIGNED', 'VECTOR'], ['VECTOR', 'ALIGNED', 'AUTO', 'VECTOR', 'VECTOR']): _p.handle_left_type = _l; _p.handle_right_type = _r
_sp.order_u = 0
_sp.order_v = 0
_sp.use_cyclic_u = True
cu_beziercurve_005.use_path = True
cu_beziercurve_005.use_path_clamp = True
cu_beziercurve_005.bevel_resolution = 0
cu_beziercurve_005.fill_mode = 'HALF'
cu_beziercurve_006 = bpy.data.curves.new('BezierCurve.006', 'CURVE')
cu_beziercurve_006.dimensions = '3D'
_sp = cu_beziercurve_006.splines.new('BEZIER'); _sp.bezier_points.add(4)
_sp.bezier_points.foreach_set('co', [0.0, -18.0, 0.0, 0.0, -3.0, 0.0, -2.0, 0.0, 0.0, -4.0, -3.0, 0.0, -4.0, -18.0, 0.0])
_sp.bezier_points.foreach_set('handle_left', [-1.333, -18.0, 0.0, 0.0, -8.0, 0.0, -0.5924, 0.0, 0.0, -4.0, -1.509, 0.0, -4.0, -13.0, 0.0])
_sp.bezier_points.foreach_set('handle_right', [0.0, -13.0, 0.0, 0.0, -1.509, 0.0, -3.408, 0.0, 0.0, -4.0, -8.0, 0.0, -2.667, -18.0, 0.0])
for _p, _l, _r in zip(_sp.bezier_points, ['VECTOR', 'VECTOR', 'AUTO', 'ALIGNED', 'VECTOR'], ['VECTOR', 'ALIGNED', 'AUTO', 'VECTOR', 'VECTOR']): _p.handle_left_type = _l; _p.handle_right_type = _r
_sp.order_u = 0
_sp.order_v = 0
_sp.use_cyclic_u = True
cu_beziercurve_006.use_path = True
cu_beziercurve_006.use_path_clamp = True
cu_beziercurve_006.bevel_resolution = 0
cu_beziercurve_006.fill_mode = 'HALF'
cu_beziercurve_007 = bpy.data.curves.new('BezierCurve.007', 'CURVE')
cu_beziercurve_007.dimensions = '3D'
_sp = cu_beziercurve_007.splines.new('BEZIER'); _sp.bezier_points.add(3)
_sp.bezier_points.foreach_set('co', [8.75, 18.0, 0.0, 2.0, 18.0, 0.0, 0.0, 15.0, 0.0, 0.0, 0.0, 0.0])
_sp.bezier_points.foreach_set('handle_left', [11.0, 18.0, 0.0, 4.25, 18.0, 0.0, 0.0, 16.49, 0.0, 0.0, 5.0, 0.0])
_sp.bezier_points.foreach_set('handle_right', [6.5, 18.0, 0.0, 0.5924, 18.0, 0.0, 0.0, 10.0, 0.0, 0.0, -5.0, 0.0])
for _p, _l, _r in zip(_sp.bezier_points, ['VECTOR', 'VECTOR', 'ALIGNED', 'VECTOR'], ['VECTOR', 'ALIGNED', 'VECTOR', 'VECTOR']): _p.handle_left_type = _l; _p.handle_right_type = _r
_sp.order_u = 0
_sp.order_v = 0
cu_beziercurve_007.use_path = True
cu_beziercurve_007.use_path_clamp = True
cu_beziercurve_007.bevel_resolution = 0
cu_beziercurve_007.fill_mode = 'HALF'
cu_beziercurve_008 = bpy.data.curves.new('BezierCurve.008', 'CURVE')
cu_beziercurve_008.dimensions = '3D'
_sp = cu_beziercurve_008.splines.new('BEZIER'); _sp.bezier_points.add(4)
_sp.bezier_points.foreach_set('co', [0.0, -18.0, 0.0, 0.0, -3.0, 0.0, -2.0, 0.0, 0.0, -4.0, -3.0, 0.0, -4.0, -18.0, 0.0])
_sp.bezier_points.foreach_set('handle_left', [-1.333, -18.0, 0.0, 0.0, -8.0, 0.0, -0.5924, 0.0, 0.0, -4.0, -1.509, 0.0, -4.0, -13.0, 0.0])
_sp.bezier_points.foreach_set('handle_right', [0.0, -13.0, 0.0, 0.0, -1.509, 0.0, -3.408, 0.0, 0.0, -4.0, -8.0, 0.0, -2.667, -18.0, 0.0])
for _p, _l, _r in zip(_sp.bezier_points, ['VECTOR', 'VECTOR', 'AUTO', 'ALIGNED', 'VECTOR'], ['VECTOR', 'ALIGNED', 'AUTO', 'VECTOR', 'VECTOR']): _p.handle_left_type = _l; _p.handle_right_type = _r
_sp.order_u = 0
_sp.order_v = 0
_sp.use_cyclic_u = True
cu_beziercurve_008.use_path = True
cu_beziercurve_008.use_path_clamp = True
cu_beziercurve_008.bevel_resolution = 0
cu_beziercurve_008.fill_mode = 'HALF'

# ---- objects
ob_plane = bpy.data.objects.new('Plane', me_plane_008)
ob_cube_022 = bpy.data.objects.new('Cube.022', me_cube_040)
ob_beziercurve_018 = bpy.data.objects.new('BezierCurve.018', me_mesh_020)
ob_cube_021 = bpy.data.objects.new('Cube.021', me_cube_039)
ob_cube_020 = bpy.data.objects.new('Cube.020', me_cube_038)
ob_beziercurve_016 = bpy.data.objects.new('BezierCurve.016', me_mesh_019)
ob_beziercurve_014 = bpy.data.objects.new('BezierCurve.014', me_mesh_016)
ob_cube_019 = bpy.data.objects.new('Cube.019', me_cube_037)
ob_cube_018 = bpy.data.objects.new('Cube.018', me_cube_036)
ob_beziercurve_017 = bpy.data.objects.new('BezierCurve.017', me_mesh_012)
ob_beziercurve_013 = bpy.data.objects.new('BezierCurve.013', me_mesh_009)
ob_plane_004 = bpy.data.objects.new('Plane.004', me_plane_010)
ob_cube_016 = bpy.data.objects.new('Cube.016', me_cube_033)
ob_plane_003 = bpy.data.objects.new('Plane.003', me_plane_009)
ob_cube_015 = bpy.data.objects.new('Cube.015', me_cube_031)
ob_beziercurve_011 = bpy.data.objects.new('BezierCurve.011', me_mesh_008)
ob_cube_013 = bpy.data.objects.new('Cube.013', me_cube_029)
ob_cube_012 = bpy.data.objects.new('Cube.012', me_cube_028)
ob_cube_011 = bpy.data.objects.new('Cube.011', me_cube_027)
ob_cube_010 = bpy.data.objects.new('Cube.010', me_cube_026)
ob_beziercurve_010 = bpy.data.objects.new('BezierCurve.010', me_mesh_007)
ob_cube_009 = bpy.data.objects.new('Cube.009', me_cube_025)
ob_cube_008 = bpy.data.objects.new('Cube.008', me_cube_024)
ob_cube_007 = bpy.data.objects.new('Cube.007', me_cube_022)
ob_plane_002 = bpy.data.objects.new('Plane.002', me_plane_007)
ob_cube_004 = bpy.data.objects.new('Cube.004', me_cube_021)
ob_beziercurve_009 = bpy.data.objects.new('BezierCurve.009', me_mesh_006)
ob_beziercurve = bpy.data.objects.new('BezierCurve', me_mesh_003)
ob_beziercurve_001 = bpy.data.objects.new('BezierCurve.001', me_mesh_002)
ob_beziercurve_002 = bpy.data.objects.new('BezierCurve.002', me_mesh_001)
ob_beziercurve_003 = bpy.data.objects.new('BezierCurve.003', me_mesh)
ob_beziercurve_008 = bpy.data.objects.new('BezierCurve.008', me_mesh_004)
ob_cube = bpy.data.objects.new('Cube', me_cube_014)
ob_cube_001 = bpy.data.objects.new('Cube.001', me_cube_015)
ob_cube_002 = bpy.data.objects.new('Cube.002', me_cube_016)
ob_cube_003 = bpy.data.objects.new('Cube.003', me_cube_017)
ob_cube_005 = bpy.data.objects.new('Cube.005', me_cube_019)
ob_plane_001 = bpy.data.objects.new('Plane.001', me_plane_002)
ob_cube_006 = bpy.data.objects.new('Cube.006', me_cube_020)
ob_cube_014 = bpy.data.objects.new('Cube.014', me_cube_030)
ob_cube_017 = bpy.data.objects.new('Cube.017', me_cube_034)
ob_beziercurve_015 = bpy.data.objects.new('BezierCurve.015', cu_beziercurve_004)
ob_beziercurve_012 = bpy.data.objects.new('BezierCurve.012', cu_beziercurve_002)
ob_beziercurve_004 = bpy.data.objects.new('BezierCurve.004', cu_beziercurve_005)
ob_beziercurve_005 = bpy.data.objects.new('BezierCurve.005', cu_beziercurve_006)
ob_beziercurve_006 = bpy.data.objects.new('BezierCurve.006', cu_beziercurve_007)
ob_beziercurve_007 = bpy.data.objects.new('BezierCurve.007', cu_beziercurve_008)
ob_front_glass = bpy.data.objects.new('front glass', me_cube_023)
ob_rail_post_guide_001 = bpy.data.objects.new('rail post guide.001', me_plane_004)
ob_helper = bpy.data.objects.new('HELPER', None)
ob_camera = bpy.data.objects.new('CAMERA', cam_camera)
ob_sun = bpy.data.objects.new('SUN', light_sun)

# ---- transforms, parenting, visibility, modifiers, constraints
ob_plane.location = (0.0, 0.0, 0.0)
ob_plane.scale = (1.0, 2.0, 1.0)
ob_plane.lineart.crease_threshold = 0.0
ob_cube_022.location = (-6.25, -0.01087, 8.5)
ob_cube_022.scale = (1.25, 1.029, 1.5)
ob_cube_022.lineart.crease_threshold = 0.0
ob_beziercurve_018.location = (-6.55, 0.4891, 8.0)
ob_beziercurve_018.lineart.crease_threshold = 0.0
ob_cube_021.location = (-6.277, -10.9, 8.5)
ob_cube_021.scale = (1.25, 1.029, 1.5)
ob_cube_021.lineart.crease_threshold = 0.0
ob_cube_020.location = (-6.25, -1.011, 8.5)
ob_cube_020.scale = (1.25, 1.029, 1.5)
ob_cube_020.lineart.crease_threshold = 0.0
ob_beziercurve_016.location = (-6.25, -10.0, 10.0)
ob_beziercurve_016.scale = (1.0, 1.0, 0.25)
ob_beziercurve_016.lineart.crease_threshold = 0.0
ob_beziercurve_014.location = (-6.55, 0.4891, 4.001)
ob_beziercurve_014.lineart.crease_threshold = 0.0
ob_cube_019.location = (-6.277, -10.9, 4.0)
ob_cube_019.scale = (1.25, 1.029, 1.5)
ob_cube_019.lineart.crease_threshold = 0.0
ob_cube_018.location = (-6.25, -1.011, 4.0)
ob_cube_018.scale = (1.25, 1.029, 1.5)
ob_cube_018.lineart.crease_threshold = 0.0
ob_beziercurve_017.location = (-6.55, 0.4891, 6.0)
ob_beziercurve_017.lineart.crease_threshold = 0.0
ob_beziercurve_013.location = (-4.629, 10.77, -3.302e-07)
ob_beziercurve_013.rotation_euler = (-3.142, 3.142, -1.571)
ob_beziercurve_013.scale = (0.375, 0.7, 1.0)
ob_beziercurve_013.lineart.crease_threshold = 0.0
ob_plane_004.location = (2.286, 5.5, 0.0)
ob_plane_004.show_instancer_for_render = False
ob_plane_004.instance_type = 'VERTS'
ob_plane_004.lineart.crease_threshold = 0.0
ob_cube_016.parent = ob_plane_004
ob_cube_016.matrix_parent_inverse = Matrix(((1.0, 0.0, 0.0, -2.286), (0.0, 1.0, 0.0, -5.5), (0.0, 0.0, 1.0, -0.0), (0.0, 0.0, 0.0, 1.0)))
ob_cube_016.location = (2.286, 5.5, 0.0)
ob_cube_016.scale = (0.6667, 0.6667, 1.0)
ob_cube_016.lineart.crease_threshold = 0.0
ob_plane_003.location = (1.535, 5.5, 0.0)
ob_plane_003.show_instancer_for_render = False
ob_plane_003.instance_type = 'VERTS'
ob_plane_003.lineart.crease_threshold = 0.0
ob_cube_015.parent = ob_plane_003
ob_cube_015.matrix_parent_inverse = Matrix(((1.0, 0.0, 0.0, -1.535), (0.0, 1.0, 0.0, -5.5), (0.0, 0.0, 1.0, -0.0), (0.0, 0.0, 0.0, 1.0)))
ob_cube_015.location = (1.535, 5.5, 0.0)
ob_cube_015.scale = (1.067, 1.067, 1.0)
ob_cube_015.lineart.crease_threshold = 0.0
ob_beziercurve_011.location = (-2.0, 2.5, -0.2)
ob_beziercurve_011.scale = (1.0, 1.0, 0.6667)
ob_beziercurve_011.lineart.crease_threshold = 0.0
ob_cube_013.location = (-4.7, -8.633, -1.788e-07)
ob_cube_013.scale = (0.254, 1.0, 1.0)
ob_cube_013.lineart.crease_threshold = 0.0
ob_cube_012.location = (-4.7, -5.567, -1.788e-07)
ob_cube_012.scale = (0.254, 1.0, 1.0)
ob_cube_012.lineart.crease_threshold = 0.0
ob_cube_011.location = (-4.7, -11.7, -1.788e-07)
ob_cube_011.scale = (0.254, 1.0, 1.0)
ob_cube_011.lineart.crease_threshold = 0.0
ob_cube_010.location = (3.25, 5.5, 2.0)
ob_cube_010.scale = (1.25, 0.1578, 0.04762)
ob_cube_010.lineart.crease_threshold = 0.0
ob_beziercurve_010.location = (-6.25, -4.0, 2.0)
ob_beziercurve_010.scale = (1.0, 1.0, 0.7143)
ob_beziercurve_010.lineart.crease_threshold = 0.0
ob_cube_009.location = (-1.0, 3.5, 0.0)
ob_cube_009.scale = (0.1905, 1.0, 1.0)
ob_cube_009.lineart.crease_threshold = 0.0
ob_cube_008.location = (3.336, 2.5, 0.0)
ob_cube_008.scale = (-0.1905, 1.0, 1.0)
ob_cube_008.lineart.crease_threshold = 0.0
ob_cube_007.location = (-2.0, 3.5, 0.0)
ob_cube_007.scale = (0.1905, 1.0, 1.0)
ob_cube_007.lineart.crease_threshold = 0.0
ob_plane_002.location = (-5.5, -2.9, -1.788e-07)
ob_plane_002.rotation_euler = (0.0, 0.0, 1.571)
ob_plane_002.show_instancer_for_render = False
ob_plane_002.instance_type = 'VERTS'
ob_plane_002.lineart.crease_threshold = 0.0
ob_cube_004.parent = ob_plane_002
ob_cube_004.matrix_parent_inverse = Matrix(((5.96e-08, 1.0, 0.0, 2.9), (-1.0, 7.55e-08, 0.0, -5.5), (0.0, 2.118e-22, 1.0, 1.788e-07), (0.0, 0.0, 0.0, 1.0)))
ob_cube_004.location = (-5.5, -2.9, -1.788e-07)
ob_cube_004.rotation_euler = (0.0, -0.0, 1.571)
ob_cube_004.scale = (0.4, 0.4, 1.0)
ob_cube_004.lineart.crease_threshold = 0.0
ob_beziercurve_009.location = (-2.0, 2.5, -1.192e-07)
ob_beziercurve_009.scale = (1.0, 1.0, 0.6667)
ob_beziercurve_009.lineart.crease_threshold = 0.0
ob_beziercurve.location = (-6.25, -4.0, 2.2)
ob_beziercurve.scale = (1.0, 1.0, 0.7143)
ob_beziercurve.lineart.crease_threshold = 0.0
ob_beziercurve_001.location = (-2.25, 8.0, 4.0)
ob_beziercurve_001.scale = (1.0, 1.001, 0.8)
ob_beziercurve_001.lineart.crease_threshold = 0.0
ob_beziercurve_002.location = (-6.25, -10.0, 8.5)
ob_beziercurve_002.scale = (1.0, 1.0, 0.75)
ob_beziercurve_002.lineart.crease_threshold = 0.0
ob_beziercurve_003.location = (6.25, 12.5, 0.0)
ob_beziercurve_003.scale = (0.75, 1.0, 1.0)
ob_beziercurve_003.lineart.crease_threshold = 0.0
ob_beziercurve_008.location = (-4.25, 5.514, 8.0)
ob_beziercurve_008.scale = (0.9, 0.9, 0.1)
ob_beziercurve_008.lineart.crease_threshold = 0.0
ob_cube.location = (4.75, 8.57, 11.5)
ob_cube.scale = (1.0, 1.0, 0.35)
ob_cube.lineart.crease_threshold = 0.0
ob_cube_001.location = (4.75, 8.57, 12.2)
ob_cube_001.scale = (1.25, 1.25, 1.5)
ob_cube_001.lineart.crease_threshold = 0.0
ob_cube_002.location = (-4.25, 2.5, 1.0)
ob_cube_002.scale = (1.25, 0.3508, 1.5)
ob_cube_002.lineart.crease_threshold = 0.0
ob_cube_003.location = (-6.25, -4.0, 2.0)
ob_cube_003.scale = (1.25, 1.25, 1.5)
ob_cube_003.lineart.crease_threshold = 0.0
ob_cube_005.location = (3.25, 5.5, 2.2)
ob_cube_005.scale = (1.25, 0.1578, 1.5)
ob_cube_005.lineart.crease_threshold = 0.0
ob_plane_001.location = (-3.25, 7.271, -1.192e-07)
ob_plane_001.show_instancer_for_render = False
ob_plane_001.instance_type = 'VERTS'
ob_plane_001.lineart.crease_threshold = 0.0
ob_cube_006.parent = ob_plane_001
ob_cube_006.matrix_parent_inverse = Matrix(((1.0, 0.0, 0.0, 3.25), (0.0, 1.0, 0.0, -6.0), (0.0, 0.0, 1.0, 1.192e-07), (0.0, 0.0, 0.0, 1.0)))
ob_cube_006.location = (-3.25, 6.0, -1.192e-07)
ob_cube_006.scale = (0.3, 0.3, 1.0)
ob_cube_006.lineart.crease_threshold = 0.0
ob_cube_014.location = (-5.1, -7.5, -1.788e-07)
ob_cube_014.lineart.crease_threshold = 0.0
ob_cube_017.location = (-0.9, 5.55, 2.0)
ob_cube_017.rotation_euler = (0.0, 1.571, 0.0)
ob_cube_017.scale = (0.5333, 0.6667, 1.0)
ob_cube_017.lineart.crease_threshold = 0.0
ob_beziercurve_015.location = (-6.55, 0.4891, 4.0)
ob_beziercurve_015.lineart.crease_threshold = 0.0
ob_beziercurve_012.location = (6.25, 6.0, 0.6248)
ob_beziercurve_012.scale = (0.75, 1.0, 1.0)
ob_beziercurve_012.lineart.crease_threshold = 0.0
ob_beziercurve_004.location = (-1.75, 6.0, 2.0)
ob_beziercurve_004.lineart.crease_threshold = 0.0
ob_beziercurve_005.location = (-1.75, 6.0, 3.81)
ob_beziercurve_005.lineart.crease_threshold = 0.0
ob_beziercurve_006.location = (-5.75, -12.0, 5.89)
ob_beziercurve_006.lineart.crease_threshold = 0.0
ob_beziercurve_007.location = (6.25, 6.0, 3.81)
ob_beziercurve_007.scale = (0.75, 1.0, 1.0)
ob_beziercurve_007.lineart.crease_threshold = 0.0
ob_front_glass.location = (2.782, -4.0, 0.5)
ob_front_glass.lineart.crease_threshold = 0.0
ob_rail_post_guide_001.location = (-0.75, -5.23, 0.5478)
ob_rail_post_guide_001.hide_viewport = True
ob_rail_post_guide_001.show_instancer_for_render = False
ob_rail_post_guide_001.instance_type = 'VERTS'
ob_rail_post_guide_001.lineart.crease_threshold = 0.0
ob_helper.location = (0.0, 0.0, 12.5)
ob_helper.rotation_euler = (-0.5236, 0.0, -2.356)
ob_helper.lock_rotations_4d = False
ob_helper.empty_display_type = 'ARROWS'
ob_helper.empty_image_offset = (0.0, 0.0)
ob_helper.color = (0.0, 0.0, 0.0, 1.0)
ob_helper.lineart.crease_threshold = 0.0
ob_camera.parent = ob_helper
ob_camera.location = (-2.328e-08, -59.38, 0.866)
ob_camera.rotation_euler = (1.571, 2.22e-16, 2.22e-16)
ob_camera.scale = (0.4, 0.4, 0.4)
ob_camera.lock_rotations_4d = False
ob_camera.empty_display_type = 'ARROWS'
ob_camera.color = (0.0, 0.0, 0.0, 0.0)
ob_camera.display_type = 'WIRE'
ob_camera.lineart.crease_threshold = 0.0
ob_sun.parent = ob_helper
ob_sun.matrix_parent_inverse = Matrix(((0.7071, 0.7071, -1.032e-07, 2.065e-07), (-0.6124, 0.6124, -0.5, 1.0), (-0.3536, 0.3536, 0.866, -1.732), (0.0, 0.0, 0.0, 1.0)))
ob_sun.location = (43.75, 12.5, 31.25)
ob_sun.rotation_euler = (0.0, 0.5236, 0.6109)
ob_sun.lock_rotations_4d = False
ob_sun.empty_display_type = 'ARROWS'
ob_sun.color = (0.0, 0.0, 0.0, 1.0)
ob_sun.lineart.crease_threshold = 0.0

# ---- collection membership
col_collection_1.objects.link(ob_plane)
col_collection_2.objects.link(ob_cube_022)
col_collection_2.objects.link(ob_beziercurve_018)
col_collection_2.objects.link(ob_cube_021)
col_collection_2.objects.link(ob_cube_020)
col_collection_2.objects.link(ob_beziercurve_016)
col_collection_2.objects.link(ob_beziercurve_014)
col_collection_2.objects.link(ob_cube_019)
col_collection_2.objects.link(ob_cube_018)
col_collection_2.objects.link(ob_beziercurve_017)
col_collection_2.objects.link(ob_beziercurve_013)
col_collection_2.objects.link(ob_plane_004)
col_collection_2.objects.link(ob_cube_016)
col_collection_2.objects.link(ob_plane_003)
col_collection_2.objects.link(ob_cube_015)
col_collection_2.objects.link(ob_beziercurve_011)
col_collection_2.objects.link(ob_cube_013)
col_collection_2.objects.link(ob_cube_012)
col_collection_2.objects.link(ob_cube_011)
col_collection_2.objects.link(ob_cube_010)
col_collection_2.objects.link(ob_beziercurve_010)
col_collection_2.objects.link(ob_cube_009)
col_collection_2.objects.link(ob_cube_008)
col_collection_2.objects.link(ob_cube_007)
col_collection_2.objects.link(ob_plane_002)
col_collection_2.objects.link(ob_cube_004)
col_collection_2.objects.link(ob_beziercurve_009)
col_collection_2.objects.link(ob_beziercurve)
col_collection_2.objects.link(ob_beziercurve_001)
col_collection_2.objects.link(ob_beziercurve_002)
col_collection_2.objects.link(ob_beziercurve_003)
col_collection_2.objects.link(ob_beziercurve_008)
col_collection_2.objects.link(ob_cube)
col_collection_2.objects.link(ob_cube_001)
col_collection_2.objects.link(ob_cube_002)
col_collection_2.objects.link(ob_cube_003)
col_collection_2.objects.link(ob_cube_005)
col_collection_2.objects.link(ob_plane_001)
col_collection_2.objects.link(ob_cube_006)
col_collection_2.objects.link(ob_cube_014)
col_collection_2.objects.link(ob_cube_017)
col_collection_3.objects.link(ob_beziercurve_015)
col_collection_3.objects.link(ob_beziercurve_012)
col_collection_3.objects.link(ob_beziercurve_004)
col_collection_3.objects.link(ob_beziercurve_005)
col_collection_3.objects.link(ob_beziercurve_006)
col_collection_3.objects.link(ob_beziercurve_007)
col_collection_6.objects.link(ob_front_glass)
col_collection_10.objects.link(ob_rail_post_guide_001)
col_collection_10.objects.link(ob_helper)
col_collection_10.objects.link(ob_camera)
col_collection_10.objects.link(ob_sun)
def _layer_coll(name, lc=None):
    lc = lc or bpy.context.view_layer.layer_collection
    for c in lc.children:
        if c.name == name: return c
        r = _layer_coll(name, c)
        if r: return r
_layer_coll('Collection 3').indirect_only = True
_layer_coll('Collection 6').indirect_only = True

# ---- scene / render settings (as saved in the file)
scene.camera = ob_camera
scene.frame_start = 1; scene.frame_end = 4; scene.frame_set(3)
scene.render.engine = 'BLENDER_EEVEE_NEXT'
scene.render.image_settings.compression = 90
scene.render.resolution_x = 512
scene.render.resolution_y = 512
scene.render.pixel_aspect_x = 100.0
scene.render.pixel_aspect_y = 100.0
scene.render.fps = 25
scene.render.dither_intensity = 0.0
scene.render.border_min_x = 0.1558
scene.render.border_min_y = 0.05192
scene.render.border_max_x = 0.7788
scene.render.border_max_y = 0.6077
scene.render.use_compositing = False
scene.render.use_sequencer = False
scene.render.bake_margin = 2
scene.render.bake_bias = 0.0
scene.render.use_stamp_time = False
scene.render.use_stamp_date = False
scene.render.use_stamp_frame = False
scene.render.use_stamp_camera = False
scene.render.use_stamp_scene = False
scene.render.use_stamp_filename = False
scene.render.use_stamp_render_time = False
scene.render.stamp_font_size = 0
scene.cycles.use_denoising = False
scene.cycles.samples = 10
scene.cycles.sampling_pattern = 'TABULATED_SOBOL'
scene.cycles.light_sampling_threshold = 0.0
scene.cycles.use_adaptive_sampling = False
scene.cycles.use_light_tree = False
scene.cycles.blur_glossy = 0.0
scene.cycles.volume_bounces = 1
scene.cycles.pixel_filter_type = 'GAUSSIAN'
scene.cycles.sample_clamp_indirect = 0.0
scene.view_settings.view_transform = 'Raw'
bpy.context.view_layer.update()

